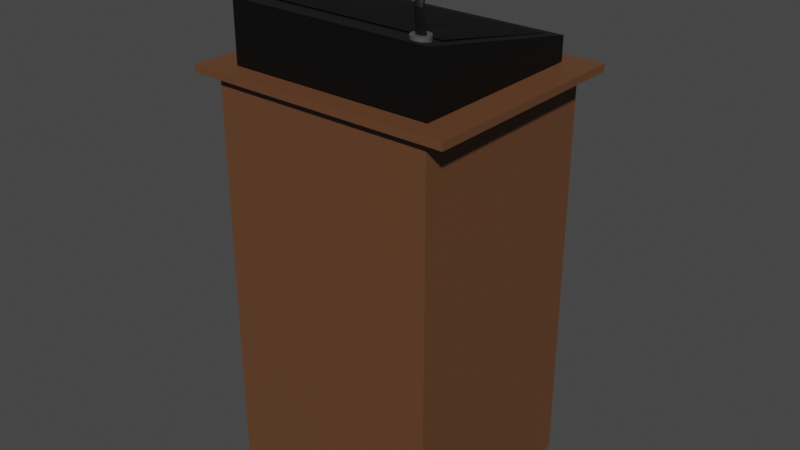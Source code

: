 # Source: pult.blend  (saved by Blender 2.93.20; exported with 4.5.12 LTS)
import bpy
from mathutils import Matrix  # noqa: F401  (used for matrix-valued properties, if any)

bpy.ops.wm.read_factory_settings(use_empty=True)
scene = bpy.context.scene
scene.name = 'Scene'

# ---- collections
col_collection = bpy.data.collections.new('Collection'); scene.collection.children.link(col_collection)

# ---- materials (node trees are filled in below, after node groups)
mat_material_005 = bpy.data.materials.new('Material.005')
mat_material_005.use_transparent_shadow = False
mat_material_003 = bpy.data.materials.new('Material.003')
mat_material_003.use_transparent_shadow = False
mat_material_007 = bpy.data.materials.new('Material.007')
mat_material_007.use_transparent_shadow = False
mat_material_004 = bpy.data.materials.new('Material.004')
mat_material_004.use_transparent_shadow = False
mat_material_001 = bpy.data.materials.new('Material.001')
mat_material_001.use_transparent_shadow = False
mat_material_006 = bpy.data.materials.new('Material.006')
mat_material_006.use_transparent_shadow = False

# ---- material node trees
mat_material_005.use_nodes = True; mat_material_005.node_tree.nodes.clear()
_N = mat_material_005.node_tree.nodes; _L = mat_material_005.node_tree.links
n0 = _N.new('ShaderNodeBsdfPrincipled'); n0.name = 'Principled BSDF'; n0.location = (10, 300)
n0.distribution = 'GGX'
n0.subsurface_method = 'BURLEY'
n0.inputs[0].default_value = (0.0, 0.0, 0.0, 1.0)
n0.inputs[1].default_value = 0.6346
n0.inputs[3].default_value = 1.45
n0.inputs[27].default_value = (0.0, 0.0, 0.0, 1.0)
n0.inputs[28].default_value = 1.0
n1 = _N.new('ShaderNodeOutputMaterial'); n1.name = 'Material Output'; n1.location = (300, 300)
_L.new(n0.outputs[0], n1.inputs[0])
n1.is_active_output = True
mat_material_003.use_nodes = True; mat_material_003.node_tree.nodes.clear()
_N = mat_material_003.node_tree.nodes; _L = mat_material_003.node_tree.links
n0 = _N.new('ShaderNodeBsdfPrincipled'); n0.name = 'Principled BSDF'; n0.location = (10, 300)
n0.distribution = 'GGX'
n0.subsurface_method = 'BURLEY'
n0.inputs[0].default_value = (0.07884, 0.07168, 0.0751, 1.0)
n0.inputs[3].default_value = 1.45
n0.inputs[27].default_value = (0.0, 0.0, 0.0, 1.0)
n0.inputs[28].default_value = 1.0
n1 = _N.new('ShaderNodeOutputMaterial'); n1.name = 'Material Output'; n1.location = (300, 300)
_L.new(n0.outputs[0], n1.inputs[0])
n1.is_active_output = True
mat_material_007.use_nodes = True; mat_material_007.node_tree.nodes.clear()
_N = mat_material_007.node_tree.nodes; _L = mat_material_007.node_tree.links
n0 = _N.new('ShaderNodeBsdfPrincipled'); n0.name = 'Principled BSDF'; n0.location = (10, 300)
n0.distribution = 'GGX'
n0.subsurface_method = 'BURLEY'
n0.inputs[0].default_value = (0.02091, 0.02091, 0.02091, 1.0)
n0.inputs[1].default_value = 0.5865
n0.inputs[3].default_value = 1.45
n0.inputs[27].default_value = (0.0, 0.0, 0.0, 1.0)
n0.inputs[28].default_value = 1.0
n1 = _N.new('ShaderNodeOutputMaterial'); n1.name = 'Material Output'; n1.location = (300, 300)
_L.new(n0.outputs[0], n1.inputs[0])
n1.is_active_output = True
mat_material_004.use_nodes = True; mat_material_004.node_tree.nodes.clear()
_N = mat_material_004.node_tree.nodes; _L = mat_material_004.node_tree.links
n0 = _N.new('ShaderNodeBsdfPrincipled'); n0.name = 'Principled BSDF'; n0.location = (10, 300)
n0.distribution = 'GGX'
n0.subsurface_method = 'BURLEY'
n0.inputs[0].default_value = (0.1207, 0.1207, 0.1207, 1.0)
n0.inputs[3].default_value = 1.45
n0.inputs[27].default_value = (0.0, 0.0, 0.0, 1.0)
n0.inputs[28].default_value = 1.0
n1 = _N.new('ShaderNodeOutputMaterial'); n1.name = 'Material Output'; n1.location = (300, 300)
_L.new(n0.outputs[0], n1.inputs[0])
n1.is_active_output = True
mat_material_001.use_nodes = True; mat_material_001.node_tree.nodes.clear()
_N = mat_material_001.node_tree.nodes; _L = mat_material_001.node_tree.links
n0 = _N.new('ShaderNodeBsdfPrincipled'); n0.name = 'Principled BSDF'; n0.location = (10, 300)
n0.distribution = 'GGX'
n0.subsurface_method = 'BURLEY'
n0.inputs[3].default_value = 1.45
n0.inputs[27].default_value = (0.0, 0.0, 0.0, 1.0)
n0.inputs[28].default_value = 1.0
n1 = _N.new('ShaderNodeOutputMaterial'); n1.name = 'Material Output'; n1.location = (300, 300)
n2 = _N.new('ShaderNodeRGB'); n2.name = 'RGB'; n2.location = (-280, 270)
n2.outputs[0].default_value = (0.1282, 0.05339, 0.02279, 1.0)
_L.new(n0.outputs[0], n1.inputs[0])
_L.new(n2.outputs[0], n0.inputs[0])
n1.is_active_output = True
mat_material_006.use_nodes = True; mat_material_006.node_tree.nodes.clear()
_N = mat_material_006.node_tree.nodes; _L = mat_material_006.node_tree.links
n0 = _N.new('ShaderNodeBsdfPrincipled'); n0.name = 'Principled BSDF'; n0.location = (10, 300)
n0.distribution = 'GGX'
n0.subsurface_method = 'BURLEY'
n0.inputs[0].default_value = (0.0, 0.0, 0.0, 1.0)
n0.inputs[3].default_value = 1.45
n0.inputs[27].default_value = (0.0, 0.0, 0.0, 1.0)
n0.inputs[28].default_value = 1.0
n1 = _N.new('ShaderNodeOutputMaterial'); n1.name = 'Material Output'; n1.location = (300, 300)
_L.new(n0.outputs[0], n1.inputs[0])
n1.is_active_output = True

# ---- world
world_world = bpy.data.worlds.new('World'); scene.world = world_world
world_world.use_nodes = True; world_world.node_tree.nodes.clear()
_N = world_world.node_tree.nodes; _L = world_world.node_tree.links
n0 = _N.new('ShaderNodeOutputWorld'); n0.name = 'World Output'; n0.location = (300, 300)
n1 = _N.new('ShaderNodeBackground'); n1.name = 'Background'; n1.location = (10, 300)
n1.inputs[0].default_value = (0.05088, 0.05088, 0.05088, 1.0)
_L.new(n1.outputs[0], n0.inputs[0])
n0.is_active_output = True
world_world.color = (0.05088, 0.05088, 0.05088)
world_world.use_sun_shadow = False
world_world.sun_shadow_jitter_overblur = 0.0

# ---- meshes
me_cube_004 = bpy.data.meshes.new('Cube.004')
me_cube_004.from_pydata([], [], [])
_uv = me_cube_004.uv_layers.new(name='UVMap')
_uv.uv.foreach_set('vector', [])
me_cube_004.use_remesh_fix_poles = True
me_cube_004.use_remesh_preserve_attributes = False
me_cube_004.use_mirror_vertex_groups = False
me_cube_004.update()
me_plane = bpy.data.meshes.new('Plane')
me_plane.from_pydata([(-1.0, -1.0, 0.0), (1.0, -1.0, 0.0), (-1.0, 1.0, 0.0), (1.0, 1.0, 0.0), (-1.0, -1.0, 0.0), (1.0, -1.0, 0.0)], [], [(0, 1, 3, 2), (1, 0, 4, 5)])
_uv = me_plane.uv_layers.new(name='UVMap')
_uv.uv.foreach_set('vector', [0.0, 0.0, 1.0, 0.0, 1.0, 1.0, 0.0, 1.0, 1.0, 0.0, 0.0, 0.0, 0.0, 0.0, 1.0, 0.0])
me_plane.materials.append(mat_material_005)
me_plane.use_remesh_fix_poles = True
me_plane.use_remesh_preserve_attributes = False
me_plane.use_mirror_vertex_groups = False
me_plane.update()
me_cylinder = bpy.data.meshes.new('Cylinder')
me_cylinder.from_pydata([(0.0, 1.0, -1.0), (0.0, 1.0, 1.0), (0.1951, 0.9808, -1.0), (0.1951, 0.9808, 1.0), (0.3827, 0.9239, -1.0), (0.3827, 0.9239, 1.0), (0.5556, 0.8315, -1.0), (0.5556, 0.8315, 1.0), (0.7071, 0.7071, -1.0), (0.7071, 0.7071, 1.0), (0.8315, 0.5556, -1.0), (0.8315, 0.5556, 1.0), (0.9239, 0.3827, -1.0), (0.9239, 0.3827, 1.0), (0.9808, 0.1951, -1.0), (0.9808, 0.1951, 1.0), (1.0, 7.55e-08, -1.0), (1.0, 7.55e-08, 1.0), (0.9808, -0.1951, -1.0), (0.9808, -0.1951, 1.0), (0.9239, -0.3827, -1.0), (0.9239, -0.3827, 1.0), (0.8315, -0.5556, -1.0), (0.8315, -0.5556, 1.0), (0.7071, -0.7071, -1.0), (0.7071, -0.7071, 1.0), (0.5556, -0.8315, -1.0), (0.5556, -0.8315, 1.0), (0.3827, -0.9239, -1.0), (0.3827, -0.9239, 1.0), (0.1951, -0.9808, -1.0), (0.1951, -0.9808, 1.0), (-3.258e-07, -1.0, -1.0), (-3.258e-07, -1.0, 1.0), (-0.1951, -0.9808, -1.0), (-0.1951, -0.9808, 1.0), (-0.3827, -0.9239, -1.0), (-0.3827, -0.9239, 1.0), (-0.5556, -0.8315, -1.0), (-0.5556, -0.8315, 1.0), (-0.7071, -0.7071, -1.0), (-0.7071, -0.7071, 1.0), (-0.8315, -0.5556, -1.0), (-0.8315, -0.5556, 1.0), (-0.9239, -0.3827, -1.0), (-0.9239, -0.3827, 1.0), (-0.9808, -0.1951, -1.0), (-0.9808, -0.1951, 1.0), (-1.0, 9.656e-07, -1.0), (-1.0, 9.656e-07, 1.0), (-0.9808, 0.1951, -1.0), (-0.9808, 0.1951, 1.0), (-0.9239, 0.3827, -1.0), (-0.9239, 0.3827, 1.0), (-0.8315, 0.5556, -1.0), (-0.8315, 0.5556, 1.0), (-0.7071, 0.7071, -1.0), (-0.7071, 0.7071, 1.0), (-0.5556, 0.8315, -1.0), (-0.5556, 0.8315, 1.0), (-0.3827, 0.9239, -1.0), (-0.3827, 0.9239, 1.0), (-0.1951, 0.9808, -1.0), (-0.1951, 0.9808, 1.0)], [], [(0, 1, 3, 2), (2, 3, 5, 4), (4, 5, 7, 6), (6, 7, 9, 8), (8, 9, 11, 10), (10, 11, 13, 12), (12, 13, 15, 14), (14, 15, 17, 16), (16, 17, 19, 18), (18, 19, 21, 20), (20, 21, 23, 22), (22, 23, 25, 24), (24, 25, 27, 26), (26, 27, 29, 28), (28, 29, 31, 30), (30, 31, 33, 32), (32, 33, 35, 34), (34, 35, 37, 36), (36, 37, 39, 38), (38, 39, 41, 40), (40, 41, 43, 42), (42, 43, 45, 44), (44, 45, 47, 46), (46, 47, 49, 48), (48, 49, 51, 50), (50, 51, 53, 52), (52, 53, 55, 54), (54, 55, 57, 56), (56, 57, 59, 58), (58, 59, 61, 60), (3, 1, 63, 61, 59, 57, 55, 53, 51, 49, 47, 45, 43, 41, 39, 37, 35, 33, 31, 29, 27, 25, 23, 21, 19, 17, 15, 13, 11, 9, 7, 5), (60, 61, 63, 62), (62, 63, 1, 0), (0, 2, 4, 6, 8, 10, 12, 14, 16, 18, 20, 22, 24, 26, 28, 30, 32, 34, 36, 38, 40, 42, 44, 46, 48, 50, 52, 54, 56, 58, 60, 62)])
_uv = me_cylinder.uv_layers.new(name='UVMap')
_uv.uv.foreach_set('vector', [1.0, 0.5, 1.0, 1.0, 0.9688, 1.0, 0.9688, 0.5, 0.9688, 0.5, 0.9688, 1.0, 0.9375, 1.0, 0.9375, 0.5, 0.9375, 0.5, 0.9375, 1.0, 0.9062, 1.0, 0.9062, 0.5, 0.9062, 0.5, 0.9062, 1.0, 0.875, 1.0, 0.875, 0.5, 0.875, 0.5, 0.875, 1.0, 0.8438, 1.0, 0.8438, 0.5, 0.8438, 0.5, 0.8438, 1.0, 0.8125, 1.0, 0.8125, 0.5, 0.8125, 0.5, 0.8125, 1.0, 0.7812, 1.0, 0.7812, 0.5, 0.7812, 0.5, 0.7812, 1.0, 0.75, 1.0, 0.75, 0.5, 0.75, 0.5, 0.75, 1.0, 0.7188, 1.0, 0.7188, 0.5, 0.7188, 0.5, 0.7188, 1.0, 0.6875, 1.0, 0.6875, 0.5, 0.6875, 0.5, 0.6875, 1.0, 0.6562, 1.0, 0.6562, 0.5, 0.6562, 0.5, 0.6562, 1.0, 0.625, 1.0, 0.625, 0.5, 0.625, 0.5, 0.625, 1.0, 0.5938, 1.0, 0.5938, 0.5, 0.5938, 0.5, 0.5938, 1.0, 0.5625, 1.0, 0.5625, 0.5, 0.5625, 0.5, 0.5625, 1.0, 0.5312, 1.0, 0.5312, 0.5, 0.5312, 0.5, 0.5312, 1.0, 0.5, 1.0, 0.5, 0.5, 0.5, 0.5, 0.5, 1.0, 0.4688, 1.0, 0.4688, 0.5, 0.4688, 0.5, 0.4688, 1.0, 0.4375, 1.0, 0.4375, 0.5, 0.4375, 0.5, 0.4375, 1.0, 0.4062, 1.0, 0.4062, 0.5, 0.4062, 0.5, 0.4062, 1.0, 0.375, 1.0, 0.375, 0.5, 0.375, 0.5, 0.375, 1.0, 0.3438, 1.0, 0.3438, 0.5, 0.3438, 0.5, 0.3438, 1.0, 0.3125, 1.0, 0.3125, 0.5, 0.3125, 0.5, 0.3125, 1.0, 0.2812, 1.0, 0.2812, 0.5, 0.2812, 0.5, 0.2812, 1.0, 0.25, 1.0, 0.25, 0.5, 0.25, 0.5, 0.25, 1.0, 0.2188, 1.0, 0.2188, 0.5, 0.2188, 0.5, 0.2188, 1.0, 0.1875, 1.0, 0.1875, 0.5, 0.1875, 0.5, 0.1875, 1.0, 0.1562, 1.0, 0.1562, 0.5, 0.1562, 0.5, 0.1562, 1.0, 0.125, 1.0, 0.125, 0.5, 0.125, 0.5, 0.125, 1.0, 0.09375, 1.0, 0.09375, 0.5, 0.09375, 0.5, 0.09375, 1.0, 0.0625, 1.0, 0.0625, 0.5, 0.2968, 0.4854, 0.25, 0.49, 0.2032, 0.4854, 0.1582, 0.4717, 0.1167, 0.4496, 0.08029, 0.4197, 0.05045, 0.3833, 0.02827, 0.3418, 0.01461, 0.2968, 0.01, 0.25, 0.01461, 0.2032, 0.02827, 0.1582, 0.05045, 0.1167, 0.08029, 0.08029, 0.1167, 0.05045, 0.1582, 0.02827, 0.2032, 0.01461, 0.25, 0.01, 0.2968, 0.01461, 0.3418, 0.02827, 0.3833, 0.05045, 0.4197, 0.08029, 0.4496, 0.1167, 0.4717, 0.1582, 0.4854, 0.2032, 0.49, 0.25, 0.4854, 0.2968, 0.4717, 0.3418, 0.4496, 0.3833, 0.4197, 0.4197, 0.3833, 0.4496, 0.3418, 0.4717, 0.0625, 0.5, 0.0625, 1.0, 0.03125, 1.0, 0.03125, 0.5, 0.03125, 0.5, 0.03125, 1.0, 0.0, 1.0, 0.0, 0.5, 0.75, 0.49, 0.7968, 0.4854, 0.8418, 0.4717, 0.8833, 0.4496, 0.9197, 0.4197, 0.9496, 0.3833, 0.9717, 0.3418, 0.9854, 0.2968, 0.99, 0.25, 0.9854, 0.2032, 0.9717, 0.1582, 0.9496, 0.1167, 0.9197, 0.08029, 0.8833, 0.05045, 0.8418, 0.02827, 0.7968, 0.01461, 0.75, 0.01, 0.7032, 0.01461, 0.6582, 0.02827, 0.6167, 0.05045, 0.5803, 0.08029, 0.5504, 0.1167, 0.5283, 0.1582, 0.5146, 0.2032, 0.51, 0.25, 0.5146, 0.2968, 0.5283, 0.3418, 0.5504, 0.3833, 0.5803, 0.4197, 0.6167, 0.4496, 0.6582, 0.4717, 0.7032, 0.4854])
me_cylinder.materials.append(mat_material_003)
me_cylinder.use_remesh_fix_poles = True
me_cylinder.use_remesh_preserve_attributes = False
me_cylinder.use_mirror_vertex_groups = False
me_cylinder.update()
me_cylinder_002 = bpy.data.meshes.new('Cylinder.002')
me_cylinder_002.from_pydata([(0.0, -0.4388, -4.043), (1.079, -3.759, 0.4697), (0.1951, -0.458, -4.043), (1.236, -3.774, 0.4735), (0.3827, -0.5149, -4.043), (1.388, -3.819, 0.4847), (0.5556, -0.6073, -4.043), (1.528, -3.892, 0.5028), (0.7071, -0.7316, -4.043), (1.65, -3.989, 0.5273), (0.8315, -0.8832, -4.043), (1.751, -4.108, 0.5571), (0.9239, -1.056, -4.043), (1.826, -4.244, 0.5911), (0.9808, -1.244, -4.043), (1.872, -4.391, 0.6279), (1.0, -1.439, -4.043), (1.887, -4.544, 0.6663), (0.9808, -1.634, -4.043), (1.872, -4.697, 0.7046), (0.9239, -1.821, -4.043), (1.826, -4.844, 0.7415), (0.8315, -1.994, -4.043), (1.751, -4.979, 0.7755), (0.7071, -2.146, -4.043), (1.65, -5.098, 0.8053), (0.5556, -2.27, -4.043), (1.528, -5.196, 0.8298), (0.3827, -2.363, -4.043), (1.388, -5.268, 0.8479), (0.1951, -2.42, -4.043), (1.236, -5.313, 0.8591), (-3.258e-07, -2.439, -4.043), (1.079, -5.328, 0.8629), (-0.1951, -2.42, -4.043), (0.9209, -5.313, 0.8591), (-0.3827, -2.363, -4.043), (0.7692, -5.268, 0.8479), (-0.5556, -2.27, -4.043), (0.6294, -5.196, 0.8298), (-0.7071, -2.146, -4.043), (0.5069, -5.098, 0.8053), (-0.8315, -1.994, -4.043), (0.4064, -4.979, 0.7755), (-0.9239, -1.821, -4.043), (0.3317, -4.844, 0.7415), (-0.9808, -1.634, -4.043), (0.2857, -4.697, 0.7046), (-1.0, -1.439, -4.043), (0.2701, -4.544, 0.6663), (-0.9808, -1.244, -4.043), (0.2857, -4.391, 0.6279), (-0.9239, -1.056, -4.043), (0.3317, -4.244, 0.5911), (-0.8315, -0.8832, -4.043), (0.4064, -4.108, 0.5571), (-0.7071, -0.7316, -4.043), (0.5069, -3.989, 0.5273), (-0.5556, -0.6073, -4.043), (0.6294, -3.892, 0.5028), (-0.3827, -0.5149, -4.043), (0.7692, -3.819, 0.4847), (-0.1951, -0.458, -4.043), (0.9209, -3.774, 0.4735), (0.9209, -3.696, 0.8364), (0.7692, -3.738, 0.8553), (0.6294, -3.806, 0.8861), (0.5069, -3.898, 0.9274), (0.4064, -4.01, 0.9778), (0.3317, -4.137, 1.035), (0.2857, -4.275, 1.098), (0.2701, -4.419, 1.163), (0.2857, -4.563, 1.227), (0.3317, -4.701, 1.29), (0.4064, -4.829, 1.347), (0.5069, -4.94, 1.398), (0.6294, -5.032, 1.439), (0.7692, -5.1, 1.47), (0.9209, -5.142, 1.489), (1.079, -5.156, 1.495), (1.236, -5.142, 1.489), (1.388, -5.1, 1.47), (1.528, -5.032, 1.439), (1.65, -4.94, 1.398), (1.751, -4.829, 1.347), (1.826, -4.701, 1.29), (1.872, -4.563, 1.227), (1.887, -4.419, 1.163), (1.872, -4.275, 1.098), (1.826, -4.137, 1.035), (1.751, -4.01, 0.9778), (1.65, -3.898, 0.9274), (1.528, -3.806, 0.8861), (1.388, -3.738, 0.8553), (1.236, -3.696, 0.8364), (1.079, -3.682, 0.83), (1.079, -3.759, 0.4697), (1.236, -3.774, 0.4735), (1.388, -3.819, 0.4847), (1.528, -3.892, 0.5028), (1.65, -3.989, 0.5273), (1.751, -4.108, 0.5571), (1.826, -4.244, 0.5911), (1.872, -4.391, 0.6279), (1.887, -4.544, 0.6663), (1.872, -4.697, 0.7046), (1.826, -4.844, 0.7415), (1.751, -4.979, 0.7755), (1.65, -5.098, 0.8053), (1.528, -5.196, 0.8298), (1.388, -5.268, 0.8479), (1.236, -5.313, 0.8591), (1.079, -5.328, 0.8629), (0.9209, -5.313, 0.8591), (0.7692, -5.268, 0.8479), (0.6294, -5.196, 0.8298), (0.5069, -5.098, 0.8053), (0.4064, -4.979, 0.7755), (0.3317, -4.844, 0.7415), (0.2857, -4.697, 0.7046), (0.2701, -4.544, 0.6663), (0.2857, -4.391, 0.6279), (0.3317, -4.244, 0.5911), (0.4064, -4.108, 0.5571), (0.5069, -3.989, 0.5273), (0.6294, -3.892, 0.5028), (0.7692, -3.819, 0.4847), (0.9209, -3.774, 0.4735), (1.079, -3.285, 1.661), (1.236, -3.297, 1.671), (1.388, -3.33, 1.702), (1.528, -3.385, 1.753), (1.65, -3.459, 1.821), (1.751, -3.549, 1.905), (1.826, -3.652, 1.999), (1.872, -3.763, 2.102), (1.887, -3.879, 2.209), (1.872, -3.995, 2.316), (1.826, -4.106, 2.419), (1.751, -4.209, 2.514), (1.65, -4.299, 2.597), (1.528, -4.372, 2.666), (1.388, -4.427, 2.716), (1.236, -4.461, 2.748), (1.079, -4.472, 2.758), (0.9209, -4.461, 2.748), (0.7692, -4.427, 2.716), (0.6294, -4.372, 2.666), (0.5069, -4.299, 2.597), (0.4064, -4.209, 2.514), (0.3317, -4.106, 2.419), (0.2857, -3.995, 2.316), (0.2701, -3.879, 2.209), (0.2857, -3.763, 2.102), (0.3317, -3.652, 1.999), (0.4064, -3.549, 1.905), (0.5069, -3.459, 1.821), (0.6294, -3.385, 1.753), (0.7692, -3.33, 1.702), (0.9209, -3.297, 1.671), (0.9209, -3.463, 1.368), (0.7692, -3.503, 1.392), (0.6294, -3.566, 1.431), (0.5069, -3.652, 1.483), (0.4064, -3.757, 1.547), (0.3317, -3.876, 1.619), (0.2857, -4.006, 1.698), (0.2701, -4.14, 1.78), (0.2857, -4.275, 1.863), (0.3317, -4.405, 1.942), (0.4064, -4.524, 2.014), (0.5069, -4.628, 2.078), (0.6294, -4.714, 2.13), (0.7692, -4.778, 2.169), (0.9209, -4.817, 2.193), (1.079, -4.831, 2.201), (1.236, -4.817, 2.193), (1.388, -4.778, 2.169), (1.528, -4.714, 2.13), (1.65, -4.628, 2.078), (1.751, -4.524, 2.014), (1.826, -4.405, 1.942), (1.872, -4.275, 1.863), (1.887, -4.14, 1.78), (1.872, -4.006, 1.698), (1.826, -3.876, 1.619), (1.751, -3.757, 1.547), (1.65, -3.652, 1.483), (1.528, -3.566, 1.431), (1.388, -3.503, 1.392), (1.236, -3.463, 1.368), (1.079, -3.45, 1.36), (0.9209, -2.464, 2.42), (0.7692, -2.485, 2.46), (0.6294, -2.52, 2.527), (0.5069, -2.566, 2.616), (0.4064, -2.622, 2.725), (0.3317, -2.686, 2.849), (0.2857, -2.756, 2.984), (0.2701, -2.828, 3.124), (0.2857, -2.901, 3.264), (0.3317, -2.971, 3.399), (0.4064, -3.035, 3.523), (0.5069, -3.091, 3.632), (0.6294, -3.137, 3.721), (0.7692, -3.172, 3.787), (0.9209, -3.193, 3.828), (1.079, -3.2, 3.842), (1.236, -3.193, 3.828), (1.388, -3.172, 3.787), (1.528, -3.137, 3.721), (1.65, -3.091, 3.632), (1.751, -3.035, 3.523), (1.826, -2.971, 3.399), (1.872, -2.901, 3.264), (1.887, -2.828, 3.124), (1.872, -2.756, 2.984), (1.826, -2.686, 2.849), (1.751, -2.622, 2.725), (1.65, -2.566, 2.616), (1.528, -2.52, 2.527), (1.388, -2.485, 2.46), (1.236, -2.464, 2.42), (1.079, -2.457, 2.406), (1.079, -3.147, 1.822), (1.236, -3.157, 1.834), (1.388, -3.186, 1.87), (1.528, -3.233, 1.927), (1.65, -3.297, 2.005), (1.751, -3.374, 2.1), (1.826, -3.462, 2.209), (1.872, -3.558, 2.326), (1.887, -3.658, 2.449), (1.872, -3.757, 2.571), (1.826, -3.853, 2.689), (1.751, -3.941, 2.797), (1.65, -4.019, 2.892), (1.528, -4.082, 2.97), (1.388, -4.129, 3.028), (1.236, -4.158, 3.064), (1.079, -4.168, 3.076), (0.9209, -4.158, 3.064), (0.7692, -4.129, 3.028), (0.6294, -4.082, 2.97), (0.5069, -4.019, 2.892), (0.4064, -3.941, 2.797), (0.3317, -3.853, 2.689), (0.2857, -3.757, 2.571), (0.2701, -3.658, 2.449), (0.2857, -3.558, 2.326), (0.3317, -3.462, 2.209), (0.4064, -3.374, 2.1), (0.5069, -3.297, 2.005), (0.6294, -3.233, 1.927), (0.7692, -3.186, 1.87), (0.9209, -3.157, 1.834), (1.034, -0.8551, 3.061), (1.158, -0.8427, 3.07), (1.277, -0.8395, 3.102), (1.389, -0.8455, 3.156), (1.488, -0.8606, 3.231), (1.57, -0.8842, 3.322), (1.633, -0.9153, 3.428), (1.674, -0.9527, 3.542), (1.691, -0.9951, 3.663), (1.684, -1.041, 3.783), (1.653, -1.088, 3.9), (1.599, -1.135, 4.008), (1.525, -1.18, 4.104), (1.432, -1.221, 4.183), (1.326, -1.256, 4.243), (1.209, -1.285, 4.281), (1.087, -1.306, 4.295), (0.9632, -1.319, 4.287), (0.8434, -1.322, 4.254), (0.732, -1.316, 4.2), (0.6332, -1.301, 4.126), (0.5508, -1.277, 4.034), (0.488, -1.246, 3.929), (0.4472, -1.209, 3.814), (0.43, -1.166, 3.694), (0.4369, -1.121, 3.573), (0.4679, -1.073, 3.456), (0.5216, -1.027, 3.348), (0.596, -0.9817, 3.253), (0.6883, -0.9406, 3.174), (0.7949, -0.905, 3.114), (0.9116, -0.8761, 3.076), (0.826, 1.001, 3.326), (0.7093, 0.9722, 3.364), (0.6027, 0.9366, 3.424), (0.5104, 0.8955, 3.503), (0.436, 0.8507, 3.599), (0.3823, 0.8038, 3.707), (0.3514, 0.7566, 3.824), (0.3444, 0.7109, 3.944), (0.3616, 0.6685, 4.065), (0.4024, 0.6311, 4.179), (0.4652, 0.6, 4.285), (0.5476, 0.5764, 4.376), (0.6464, 0.5613, 4.451), (0.7578, 0.5553, 4.505), (0.8776, 0.5585, 4.537), (1.001, 0.5709, 4.546), (1.124, 0.5919, 4.531), (1.24, 0.6208, 4.493), (1.347, 0.6565, 4.433), (1.439, 0.6975, 4.354), (1.514, 0.7423, 4.259), (1.567, 0.7893, 4.151), (1.598, 0.8365, 4.034), (1.605, 0.8821, 3.913), (1.588, 0.9245, 3.793), (1.547, 0.9619, 3.678), (1.484, 0.993, 3.573), (1.402, 1.017, 3.481), (1.303, 1.032, 3.407), (1.192, 1.038, 3.353), (1.072, 1.035, 3.32), (0.9485, 1.022, 3.312), (0.9485, 1.022, 3.312), (1.072, 1.035, 3.32), (1.192, 1.038, 3.353), (1.303, 1.032, 3.407), (1.402, 1.017, 3.481), (1.484, 0.993, 3.573), (1.547, 0.9619, 3.678), (1.588, 0.9245, 3.793), (1.605, 0.8821, 3.913), (1.598, 0.8365, 4.034), (1.567, 0.7893, 4.151), (1.514, 0.7423, 4.259), (1.439, 0.6975, 4.354), (1.347, 0.6565, 4.433), (1.24, 0.6208, 4.493), (1.124, 0.5919, 4.531), (1.001, 0.5709, 4.546), (0.8776, 0.5585, 4.537), (0.7578, 0.5553, 4.505), (0.6464, 0.5613, 4.451), (0.5476, 0.5764, 4.376), (0.4652, 0.6, 4.285), (0.4024, 0.6311, 4.179), (0.3616, 0.6685, 4.065), (0.3444, 0.7109, 3.944), (0.3514, 0.7566, 3.824), (0.3823, 0.8038, 3.707), (0.436, 0.8507, 3.599), (0.5104, 0.8955, 3.503), (0.6027, 0.9366, 3.424), (0.7093, 0.9722, 3.364), (0.826, 1.001, 3.326), (0.3969, 2.818, 4.07), (1.061, 3.16, 3.374), (1.061, 3.16, 3.374), (0.9454, 3.149, 3.366), (0.9454, 3.149, 3.366), (1.173, 3.163, 3.404), (1.173, 3.163, 3.404), (1.277, 3.158, 3.455), (1.277, 3.158, 3.455), (1.369, 3.144, 3.525), (1.369, 3.144, 3.525), (1.446, 3.122, 3.61), (1.446, 3.122, 3.61), (1.505, 3.093, 3.709), (1.505, 3.093, 3.709), (1.543, 3.058, 3.816), (1.543, 3.058, 3.816), (1.559, 3.018, 3.928), (1.559, 3.018, 3.928), (1.553, 2.975, 4.041), (1.553, 2.975, 4.041), (1.524, 2.931, 4.15), (1.524, 2.931, 4.15), (1.474, 2.887, 4.251), (1.474, 2.887, 4.251), (1.404, 2.845, 4.341), (1.404, 2.845, 4.341), (1.318, 2.807, 4.415), (1.318, 2.807, 4.415), (1.218, 2.774, 4.47), (1.218, 2.774, 4.47), (1.109, 2.747, 4.506), (1.109, 2.747, 4.506), (0.9946, 2.727, 4.52), (0.9946, 2.727, 4.52), (0.8791, 2.715, 4.512), (0.8791, 2.715, 4.512), (0.7672, 2.712, 4.482), (0.7672, 2.712, 4.482), (0.6631, 2.718, 4.431), (0.6631, 2.718, 4.431), (0.5707, 2.732, 4.361), (0.5707, 2.732, 4.361), (0.4937, 2.754, 4.276), (0.4937, 2.754, 4.276), (0.435, 2.783, 4.177), (0.435, 2.783, 4.177), (0.3969, 2.818, 4.07), (0.3808, 2.858, 3.957), (0.3808, 2.858, 3.957), (0.3873, 2.901, 3.845), (0.3873, 2.901, 3.845), (0.4162, 2.945, 3.736), (0.4162, 2.945, 3.736), (0.4664, 2.989, 3.634), (0.4664, 2.989, 3.634), (0.536, 3.03, 3.545), (0.536, 3.03, 3.545), (0.6222, 3.069, 3.471), (0.6222, 3.069, 3.471), (0.7218, 3.102, 3.415), (0.7218, 3.102, 3.415), (0.831, 3.129, 3.38), (0.831, 3.129, 3.38)], [], [(0, 1, 3, 2), (2, 3, 5, 4), (4, 5, 7, 6), (6, 7, 9, 8), (8, 9, 11, 10), (10, 11, 13, 12), (12, 13, 15, 14), (14, 15, 17, 16), (16, 17, 19, 18), (18, 19, 21, 20), (20, 21, 23, 22), (22, 23, 25, 24), (24, 25, 27, 26), (26, 27, 29, 28), (28, 29, 31, 30), (30, 31, 33, 32), (32, 33, 35, 34), (34, 35, 37, 36), (36, 37, 39, 38), (38, 39, 41, 40), (40, 41, 43, 42), (42, 43, 45, 44), (44, 45, 47, 46), (46, 47, 49, 48), (48, 49, 51, 50), (50, 51, 53, 52), (52, 53, 55, 54), (54, 55, 57, 56), (56, 57, 59, 58), (58, 59, 61, 60), (60, 61, 63, 62), (62, 63, 1, 0), (9, 7, 99, 100), (53, 51, 121, 122), (35, 33, 112, 113), (17, 15, 103, 104), (61, 59, 125, 126), (43, 41, 116, 117), (25, 23, 107, 108), (7, 5, 98, 99), (51, 49, 120, 121), (33, 31, 111, 112), (15, 13, 102, 103), (59, 57, 124, 125), (41, 39, 115, 116), (23, 21, 106, 107), (5, 3, 97, 98), (49, 47, 119, 120), (31, 29, 110, 111), (13, 11, 101, 102), (57, 55, 123, 124), (39, 37, 114, 115), (21, 19, 105, 106), (1, 63, 127, 96), (3, 1, 96, 97), (47, 45, 118, 119), (29, 27, 109, 110), (11, 9, 100, 101), (55, 53, 122, 123), (37, 35, 113, 114), (19, 17, 104, 105), (63, 61, 126, 127), (45, 43, 117, 118), (27, 25, 108, 109), (122, 121, 70, 69), (108, 107, 84, 83), (121, 120, 71, 70), (107, 106, 85, 84), (120, 119, 72, 71), (106, 105, 86, 85), (119, 118, 73, 72), (105, 104, 87, 86), (118, 117, 74, 73), (104, 103, 88, 87), (117, 116, 75, 74), (103, 102, 89, 88), (116, 115, 76, 75), (102, 101, 90, 89), (115, 114, 77, 76), (96, 127, 64, 95), (101, 100, 91, 90), (114, 113, 78, 77), (127, 126, 65, 64), (100, 99, 92, 91), (113, 112, 79, 78), (126, 125, 66, 65), (99, 98, 93, 92), (112, 111, 80, 79), (125, 124, 67, 66), (98, 97, 94, 93), (111, 110, 81, 80), (124, 123, 68, 67), (97, 96, 95, 94), (110, 109, 82, 81), (123, 122, 69, 68), (109, 108, 83, 82), (85, 86, 182, 181), (71, 72, 168, 167), (84, 85, 181, 180), (70, 71, 167, 166), (83, 84, 180, 179), (69, 70, 166, 165), (82, 83, 179, 178), (68, 69, 165, 164), (81, 82, 178, 177), (94, 95, 191, 190), (67, 68, 164, 163), (80, 81, 177, 176), (93, 94, 190, 189), (66, 67, 163, 162), (79, 80, 176, 175), (92, 93, 189, 188), (65, 66, 162, 161), (78, 79, 175, 174), (91, 92, 188, 187), (64, 65, 161, 160), (77, 78, 174, 173), (90, 91, 187, 186), (95, 64, 160, 191), (76, 77, 173, 172), (89, 90, 186, 185), (75, 76, 172, 171), (88, 89, 185, 184), (74, 75, 171, 170), (87, 88, 184, 183), (73, 74, 170, 169), (86, 87, 183, 182), (72, 73, 169, 168), (190, 191, 128, 129), (163, 164, 155, 156), (176, 177, 142, 143), (189, 190, 129, 130), (162, 163, 156, 157), (175, 176, 143, 144), (188, 189, 130, 131), (161, 162, 157, 158), (174, 175, 144, 145), (187, 188, 131, 132), (160, 161, 158, 159), (173, 174, 145, 146), (186, 187, 132, 133), (191, 160, 159, 128), (172, 173, 146, 147), (185, 186, 133, 134), (171, 172, 147, 148), (184, 185, 134, 135), (170, 171, 148, 149), (183, 184, 135, 136), (169, 170, 149, 150), (182, 183, 136, 137), (168, 169, 150, 151), (181, 182, 137, 138), (167, 168, 151, 152), (180, 181, 138, 139), (166, 167, 152, 153), (179, 180, 139, 140), (165, 166, 153, 154), (178, 179, 140, 141), (164, 165, 154, 155), (177, 178, 141, 142), (62, 0, 2, 4, 6, 8, 10, 12, 14, 16, 18, 20, 22, 24, 26, 28, 30, 32, 34, 36, 38, 40, 42, 44, 46, 48, 50, 52, 54, 56, 58, 60), (157, 156, 252, 253), (130, 129, 225, 226), (143, 142, 238, 239), (156, 155, 251, 252), (129, 128, 224, 225), (142, 141, 237, 238), (155, 154, 250, 251), (141, 140, 236, 237), (154, 153, 249, 250), (140, 139, 235, 236), (153, 152, 248, 249), (139, 138, 234, 235), (152, 151, 247, 248), (138, 137, 233, 234), (151, 150, 246, 247), (137, 136, 232, 233), (150, 149, 245, 246), (136, 135, 231, 232), (149, 148, 244, 245), (135, 134, 230, 231), (148, 147, 243, 244), (134, 133, 229, 230), (147, 146, 242, 243), (128, 159, 255, 224), (133, 132, 228, 229), (146, 145, 241, 242), (159, 158, 254, 255), (132, 131, 227, 228), (145, 144, 240, 241), (158, 157, 253, 254), (131, 130, 226, 227), (144, 143, 239, 240), (225, 224, 223, 222), (238, 237, 210, 209), (251, 250, 197, 196), (237, 236, 211, 210), (250, 249, 198, 197), (236, 235, 212, 211), (249, 248, 199, 198), (235, 234, 213, 212), (248, 247, 200, 199), (234, 233, 214, 213), (247, 246, 201, 200), (233, 232, 215, 214), (246, 245, 202, 201), (232, 231, 216, 215), (245, 244, 203, 202), (231, 230, 217, 216), (244, 243, 204, 203), (230, 229, 218, 217), (243, 242, 205, 204), (224, 255, 192, 223), (229, 228, 219, 218), (242, 241, 206, 205), (255, 254, 193, 192), (228, 227, 220, 219), (241, 240, 207, 206), (254, 253, 194, 193), (227, 226, 221, 220), (240, 239, 208, 207), (253, 252, 195, 194), (226, 225, 222, 221), (239, 238, 209, 208), (252, 251, 196, 195), (201, 202, 277, 278), (214, 215, 264, 265), (200, 201, 278, 279), (213, 214, 265, 266), (199, 200, 279, 280), (212, 213, 266, 267), (198, 199, 280, 281), (211, 212, 267, 268), (197, 198, 281, 282), (210, 211, 268, 269), (196, 197, 282, 283), (209, 210, 269, 270), (222, 223, 256, 257), (195, 196, 283, 284), (208, 209, 270, 271), (221, 222, 257, 258), (194, 195, 284, 285), (207, 208, 271, 272), (220, 221, 258, 259), (193, 194, 285, 286), (206, 207, 272, 273), (219, 220, 259, 260), (192, 193, 286, 287), (205, 206, 273, 274), (218, 219, 260, 261), (223, 192, 287, 256), (204, 205, 274, 275), (217, 218, 261, 262), (203, 204, 275, 276), (216, 217, 262, 263), (202, 203, 276, 277), (215, 216, 263, 264), (260, 259, 323, 324), (273, 272, 336, 337), (286, 285, 349, 350), (259, 258, 322, 323), (272, 271, 335, 336), (285, 284, 348, 349), (258, 257, 321, 322), (271, 270, 334, 335), (284, 283, 347, 348), (257, 256, 320, 321), (270, 269, 333, 334), (283, 282, 346, 347), (269, 268, 332, 333), (282, 281, 345, 346), (268, 267, 331, 332), (281, 280, 344, 345), (267, 266, 330, 331), (280, 279, 343, 344), (266, 265, 329, 330), (279, 278, 342, 343), (265, 264, 328, 329), (278, 277, 341, 342), (264, 263, 327, 328), (277, 276, 340, 341), (263, 262, 326, 327), (276, 275, 339, 340), (262, 261, 325, 326), (275, 274, 338, 339), (256, 287, 351, 320), (261, 260, 324, 325), (274, 273, 337, 338), (287, 286, 350, 351), (329, 328, 311, 310), (342, 341, 298, 297), (328, 327, 312, 311), (341, 340, 299, 298), (327, 326, 313, 312), (340, 339, 300, 299), (326, 325, 314, 313), (339, 338, 301, 300), (320, 351, 288, 319), (325, 324, 315, 314), (338, 337, 302, 301), (351, 350, 289, 288), (324, 323, 316, 315), (337, 336, 303, 302), (350, 349, 290, 289), (323, 322, 317, 316), (336, 335, 304, 303), (349, 348, 291, 290), (322, 321, 318, 317), (335, 334, 305, 304), (348, 347, 292, 291), (321, 320, 319, 318), (334, 333, 306, 305), (347, 346, 293, 292), (333, 332, 307, 306), (346, 345, 294, 293), (332, 331, 308, 307), (345, 344, 295, 294), (331, 330, 309, 308), (344, 343, 296, 295), (330, 329, 310, 309), (343, 342, 297, 296), (298, 299, 394, 395), (311, 312, 368, 369), (297, 298, 396, 397), (310, 311, 370, 371), (296, 297, 398, 399), (309, 310, 372, 373), (295, 296, 352, 401), (308, 309, 374, 375), (294, 295, 400, 402), (307, 308, 376, 377), (293, 294, 403, 404), (306, 307, 378, 379), (292, 293, 405, 406), (305, 306, 380, 381), (318, 319, 355, 353), (291, 292, 407, 408), (304, 305, 382, 383), (317, 318, 354, 357), (290, 291, 409, 410), (303, 304, 384, 385), (316, 317, 358, 359), (289, 290, 411, 412), (302, 303, 386, 387), (315, 316, 360, 361), (288, 289, 413, 414), (301, 302, 388, 389), (314, 315, 362, 363), (319, 288, 415, 356), (300, 301, 390, 391), (313, 314, 364, 365), (299, 300, 392, 393), (312, 313, 366, 367)])
_uv = me_cylinder_002.uv_layers.new(name='UVMap')
_uv.uv.foreach_set('vector', [1.0, 0.5, 1.0, 1.0, 0.9688, 1.0, 0.9688, 0.5, 0.9688, 0.5, 0.9688, 1.0, 0.9375, 1.0, 0.9375, 0.5, 0.9375, 0.5, 0.9375, 1.0, 0.9062, 1.0, 0.9062, 0.5, 0.9062, 0.5, 0.9062, 1.0, 0.875, 1.0, 0.875, 0.5, 0.875, 0.5, 0.875, 1.0, 0.8438, 1.0, 0.8438, 0.5, 0.8438, 0.5, 0.8438, 1.0, 0.8125, 1.0, 0.8125, 0.5, 0.8125, 0.5, 0.8125, 1.0, 0.7812, 1.0, 0.7812, 0.5, 0.7812, 0.5, 0.7812, 1.0, 0.75, 1.0, 0.75, 0.5, 0.75, 0.5, 0.75, 1.0, 0.7188, 1.0, 0.7188, 0.5, 0.7188, 0.5, 0.7188, 1.0, 0.6875, 1.0, 0.6875, 0.5, 0.6875, 0.5, 0.6875, 1.0, 0.6562, 1.0, 0.6562, 0.5, 0.6562, 0.5, 0.6562, 1.0, 0.625, 1.0, 0.625, 0.5, 0.625, 0.5, 0.625, 1.0, 0.5938, 1.0, 0.5938, 0.5, 0.5938, 0.5, 0.5938, 1.0, 0.5625, 1.0, 0.5625, 0.5, 0.5625, 0.5, 0.5625, 1.0, 0.5312, 1.0, 0.5312, 0.5, 0.5312, 0.5, 0.5312, 1.0, 0.5, 1.0, 0.5, 0.5, 0.5, 0.5, 0.5, 1.0, 0.4688, 1.0, 0.4688, 0.5, 0.4688, 0.5, 0.4688, 1.0, 0.4375, 1.0, 0.4375, 0.5, 0.4375, 0.5, 0.4375, 1.0, 0.4062, 1.0, 0.4062, 0.5, 0.4062, 0.5, 0.4062, 1.0, 0.375, 1.0, 0.375, 0.5, 0.375, 0.5, 0.375, 1.0, 0.3438, 1.0, 0.3438, 0.5, 0.3438, 0.5, 0.3438, 1.0, 0.3125, 1.0, 0.3125, 0.5, 0.3125, 0.5, 0.3125, 1.0, 0.2812, 1.0, 0.2812, 0.5, 0.2812, 0.5, 0.2812, 1.0, 0.25, 1.0, 0.25, 0.5, 0.25, 0.5, 0.25, 1.0, 0.2188, 1.0, 0.2188, 0.5, 0.2188, 0.5, 0.2188, 1.0, 0.1875, 1.0, 0.1875, 0.5, 0.1875, 0.5, 0.1875, 1.0, 0.1562, 1.0, 0.1562, 0.5, 0.1562, 0.5, 0.1562, 1.0, 0.125, 1.0, 0.125, 0.5, 0.125, 0.5, 0.125, 1.0, 0.09375, 1.0, 0.09375, 0.5, 0.09375, 0.5, 0.09375, 1.0, 0.0625, 1.0, 0.0625, 0.5, 0.0625, 0.5, 0.0625, 1.0, 0.03125, 1.0, 0.03125, 0.5, 0.03125, 0.5, 0.03125, 1.0, 0.0, 1.0, 0.0, 0.5, 0.875, 1.0, 0.9062, 1.0, 0.9062, 1.0, 0.875, 1.0, 0.1875, 1.0, 0.2188, 1.0, 0.2188, 1.0, 0.1875, 1.0, 0.4688, 1.0, 0.5, 1.0, 0.5, 1.0, 0.4688, 1.0, 0.75, 1.0, 0.7812, 1.0, 0.7812, 1.0, 0.75, 1.0, 0.0625, 1.0, 0.09375, 1.0, 0.09375, 1.0, 0.0625, 1.0, 0.3438, 1.0, 0.375, 1.0, 0.375, 1.0, 0.3438, 1.0, 0.625, 1.0, 0.6562, 1.0, 0.6562, 1.0, 0.625, 1.0, 0.9062, 1.0, 0.9375, 1.0, 0.9375, 1.0, 0.9062, 1.0, 0.2188, 1.0, 0.25, 1.0, 0.25, 1.0, 0.2188, 1.0, 0.5, 1.0, 0.5312, 1.0, 0.5312, 1.0, 0.5, 1.0, 0.7812, 1.0, 0.8125, 1.0, 0.8125, 1.0, 0.7812, 1.0, 0.09375, 1.0, 0.125, 1.0, 0.125, 1.0, 0.09375, 1.0, 0.375, 1.0, 0.4062, 1.0, 0.4062, 1.0, 0.375, 1.0, 0.6562, 1.0, 0.6875, 1.0, 0.6875, 1.0, 0.6562, 1.0, 0.9375, 1.0, 0.9688, 1.0, 0.9688, 1.0, 0.9375, 1.0, 0.25, 1.0, 0.2812, 1.0, 0.2812, 1.0, 0.25, 1.0, 0.5312, 1.0, 0.5625, 1.0, 0.5625, 1.0, 0.5312, 1.0, 0.8125, 1.0, 0.8438, 1.0, 0.8438, 1.0, 0.8125, 1.0, 0.125, 1.0, 0.1562, 1.0, 0.1562, 1.0, 0.125, 1.0, 0.4062, 1.0, 0.4375, 1.0, 0.4375, 1.0, 0.4062, 1.0, 0.6875, 1.0, 0.7188, 1.0, 0.7188, 1.0, 0.6875, 1.0, 0.0, 1.0, 0.03125, 1.0, 0.03125, 1.0, 0.0, 1.0, 0.9688, 1.0, 1.0, 1.0, 1.0, 1.0, 0.9688, 1.0, 0.2812, 1.0, 0.3125, 1.0, 0.3125, 1.0, 0.2812, 1.0, 0.5625, 1.0, 0.5938, 1.0, 0.5938, 1.0, 0.5625, 1.0, 0.8438, 1.0, 0.875, 1.0, 0.875, 1.0, 0.8438, 1.0, 0.1562, 1.0, 0.1875, 1.0, 0.1875, 1.0, 0.1562, 1.0, 0.4375, 1.0, 0.4688, 1.0, 0.4688, 1.0, 0.4375, 1.0, 0.7188, 1.0, 0.75, 1.0, 0.75, 1.0, 0.7188, 1.0, 0.03125, 1.0, 0.0625, 1.0, 0.0625, 1.0, 0.03125, 1.0, 0.3125, 1.0, 0.3438, 1.0, 0.3438, 1.0, 0.3125, 1.0, 0.5938, 1.0, 0.625, 1.0, 0.625, 1.0, 0.5938, 1.0, 0.1875, 1.0, 0.2188, 1.0, 0.2188, 1.0, 0.1875, 1.0, 0.625, 1.0, 0.6562, 1.0, 0.6562, 1.0, 0.625, 1.0, 0.2188, 1.0, 0.25, 1.0, 0.25, 1.0, 0.2188, 1.0, 0.6562, 1.0, 0.6875, 1.0, 0.6875, 1.0, 0.6562, 1.0, 0.25, 1.0, 0.2812, 1.0, 0.2812, 1.0, 0.25, 1.0, 0.6875, 1.0, 0.7188, 1.0, 0.7188, 1.0, 0.6875, 1.0, 0.2812, 1.0, 0.3125, 1.0, 0.3125, 1.0, 0.2812, 1.0, 0.7188, 1.0, 0.75, 1.0, 0.75, 1.0, 0.7188, 1.0, 0.3125, 1.0, 0.3438, 1.0, 0.3438, 1.0, 0.3125, 1.0, 0.75, 1.0, 0.7812, 1.0, 0.7812, 1.0, 0.75, 1.0, 0.3438, 1.0, 0.375, 1.0, 0.375, 1.0, 0.3438, 1.0, 0.7812, 1.0, 0.8125, 1.0, 0.8125, 1.0, 0.7812, 1.0, 0.375, 1.0, 0.4062, 1.0, 0.4062, 1.0, 0.375, 1.0, 0.8125, 1.0, 0.8438, 1.0, 0.8438, 1.0, 0.8125, 1.0, 0.4062, 1.0, 0.4375, 1.0, 0.4375, 1.0, 0.4062, 1.0, 0.0, 1.0, 0.03125, 1.0, 0.03125, 1.0, 0.0, 1.0, 0.8438, 1.0, 0.875, 1.0, 0.875, 1.0, 0.8438, 1.0, 0.4375, 1.0, 0.4688, 1.0, 0.4688, 1.0, 0.4375, 1.0, 0.03125, 1.0, 0.0625, 1.0, 0.0625, 1.0, 0.03125, 1.0, 0.875, 1.0, 0.9062, 1.0, 0.9062, 1.0, 0.875, 1.0, 0.4688, 1.0, 0.5, 1.0, 0.5, 1.0, 0.4688, 1.0, 0.0625, 1.0, 0.09375, 1.0, 0.09375, 1.0, 0.0625, 1.0, 0.9062, 1.0, 0.9375, 1.0, 0.9375, 1.0, 0.9062, 1.0, 0.5, 1.0, 0.5312, 1.0, 0.5312, 1.0, 0.5, 1.0, 0.09375, 1.0, 0.125, 1.0, 0.125, 1.0, 0.09375, 1.0, 0.9375, 1.0, 0.9688, 1.0, 0.9688, 1.0, 0.9375, 1.0, 0.5312, 1.0, 0.5625, 1.0, 0.5625, 1.0, 0.5312, 1.0, 0.125, 1.0, 0.1562, 1.0, 0.1562, 1.0, 0.125, 1.0, 0.9688, 1.0, 1.0, 1.0, 1.0, 1.0, 0.9688, 1.0, 0.5625, 1.0, 0.5938, 1.0, 0.5938, 1.0, 0.5625, 1.0, 0.1562, 1.0, 0.1875, 1.0, 0.1875, 1.0, 0.1562, 1.0, 0.5938, 1.0, 0.625, 1.0, 0.625, 1.0, 0.5938, 1.0, 0.6875, 1.0, 0.7188, 1.0, 0.7188, 1.0, 0.6875, 1.0, 0.25, 1.0, 0.2812, 1.0, 0.2812, 1.0, 0.25, 1.0, 0.6562, 1.0, 0.6875, 1.0, 0.6875, 1.0, 0.6562, 1.0, 0.2188, 1.0, 0.25, 1.0, 0.25, 1.0, 0.2188, 1.0, 0.625, 1.0, 0.6562, 1.0, 0.6562, 1.0, 0.625, 1.0, 0.1875, 1.0, 0.2188, 1.0, 0.2188, 1.0, 0.1875, 1.0, 0.5938, 1.0, 0.625, 1.0, 0.625, 1.0, 0.5938, 1.0, 0.1562, 1.0, 0.1875, 1.0, 0.1875, 1.0, 0.1562, 1.0, 0.5625, 1.0, 0.5938, 1.0, 0.5938, 1.0, 0.5625, 1.0, 0.9688, 1.0, 1.0, 1.0, 1.0, 1.0, 0.9688, 1.0, 0.125, 1.0, 0.1562, 1.0, 0.1562, 1.0, 0.125, 1.0, 0.5312, 1.0, 0.5625, 1.0, 0.5625, 1.0, 0.5312, 1.0, 0.9375, 1.0, 0.9688, 1.0, 0.9688, 1.0, 0.9375, 1.0, 0.09375, 1.0, 0.125, 1.0, 0.125, 1.0, 0.09375, 1.0, 0.5, 1.0, 0.5312, 1.0, 0.5312, 1.0, 0.5, 1.0, 0.9062, 1.0, 0.9375, 1.0, 0.9375, 1.0, 0.9062, 1.0, 0.0625, 1.0, 0.09375, 1.0, 0.09375, 1.0, 0.0625, 1.0, 0.4688, 1.0, 0.5, 1.0, 0.5, 1.0, 0.4688, 1.0, 0.875, 1.0, 0.9062, 1.0, 0.9062, 1.0, 0.875, 1.0, 0.03125, 1.0, 0.0625, 1.0, 0.0625, 1.0, 0.03125, 1.0, 0.4375, 1.0, 0.4688, 1.0, 0.4688, 1.0, 0.4375, 1.0, 0.8438, 1.0, 0.875, 1.0, 0.875, 1.0, 0.8438, 1.0, 0.0, 1.0, 0.03125, 1.0, 0.03125, 1.0, 0.0, 1.0, 0.4062, 1.0, 0.4375, 1.0, 0.4375, 1.0, 0.4062, 1.0, 0.8125, 1.0, 0.8438, 1.0, 0.8438, 1.0, 0.8125, 1.0, 0.375, 1.0, 0.4062, 1.0, 0.4062, 1.0, 0.375, 1.0, 0.7812, 1.0, 0.8125, 1.0, 0.8125, 1.0, 0.7812, 1.0, 0.3438, 1.0, 0.375, 1.0, 0.375, 1.0, 0.3438, 1.0, 0.75, 1.0, 0.7812, 1.0, 0.7812, 1.0, 0.75, 1.0, 0.3125, 1.0, 0.3438, 1.0, 0.3438, 1.0, 0.3125, 1.0, 0.7188, 1.0, 0.75, 1.0, 0.75, 1.0, 0.7188, 1.0, 0.2812, 1.0, 0.3125, 1.0, 0.3125, 1.0, 0.2812, 1.0, 0.9688, 1.0, 1.0, 1.0, 1.0, 1.0, 0.9688, 1.0, 0.125, 1.0, 0.1562, 1.0, 0.1562, 1.0, 0.125, 1.0, 0.5312, 1.0, 0.5625, 1.0, 0.5625, 1.0, 0.5312, 1.0, 0.9375, 1.0, 0.9688, 1.0, 0.9688, 1.0, 0.9375, 1.0, 0.09375, 1.0, 0.125, 1.0, 0.125, 1.0, 0.09375, 1.0, 0.5, 1.0, 0.5312, 1.0, 0.5312, 1.0, 0.5, 1.0, 0.9062, 1.0, 0.9375, 1.0, 0.9375, 1.0, 0.9062, 1.0, 0.0625, 1.0, 0.09375, 1.0, 0.09375, 1.0, 0.0625, 1.0, 0.4688, 1.0, 0.5, 1.0, 0.5, 1.0, 0.4688, 1.0, 0.875, 1.0, 0.9062, 1.0, 0.9062, 1.0, 0.875, 1.0, 0.03125, 1.0, 0.0625, 1.0, 0.0625, 1.0, 0.03125, 1.0, 0.4375, 1.0, 0.4688, 1.0, 0.4688, 1.0, 0.4375, 1.0, 0.8438, 1.0, 0.875, 1.0, 0.875, 1.0, 0.8438, 1.0, 0.0, 1.0, 0.03125, 1.0, 0.03125, 1.0, 0.0, 1.0, 0.4062, 1.0, 0.4375, 1.0, 0.4375, 1.0, 0.4062, 1.0, 0.8125, 1.0, 0.8438, 1.0, 0.8438, 1.0, 0.8125, 1.0, 0.375, 1.0, 0.4062, 1.0, 0.4062, 1.0, 0.375, 1.0, 0.7812, 1.0, 0.8125, 1.0, 0.8125, 1.0, 0.7812, 1.0, 0.3438, 1.0, 0.375, 1.0, 0.375, 1.0, 0.3438, 1.0, 0.75, 1.0, 0.7812, 1.0, 0.7812, 1.0, 0.75, 1.0, 0.3125, 1.0, 0.3438, 1.0, 0.3438, 1.0, 0.3125, 1.0, 0.7188, 1.0, 0.75, 1.0, 0.75, 1.0, 0.7188, 1.0, 0.2812, 1.0, 0.3125, 1.0, 0.3125, 1.0, 0.2812, 1.0, 0.6875, 1.0, 0.7188, 1.0, 0.7188, 1.0, 0.6875, 1.0, 0.25, 1.0, 0.2812, 1.0, 0.2812, 1.0, 0.25, 1.0, 0.6562, 1.0, 0.6875, 1.0, 0.6875, 1.0, 0.6562, 1.0, 0.2188, 1.0, 0.25, 1.0, 0.25, 1.0, 0.2188, 1.0, 0.625, 1.0, 0.6562, 1.0, 0.6562, 1.0, 0.625, 1.0, 0.1875, 1.0, 0.2188, 1.0, 0.2188, 1.0, 0.1875, 1.0, 0.5938, 1.0, 0.625, 1.0, 0.625, 1.0, 0.5938, 1.0, 0.1562, 1.0, 0.1875, 1.0, 0.1875, 1.0, 0.1562, 1.0, 0.5625, 1.0, 0.5938, 1.0, 0.5938, 1.0, 0.5625, 1.0, 0.03125, 0.5, 1.0, 0.5, 0.9688, 0.5, 0.9375, 0.5, 0.9062, 0.5, 0.875, 0.5, 0.8438, 0.5, 0.8125, 0.5, 0.7812, 0.5, 0.75, 0.5, 0.7188, 0.5, 0.6875, 0.5, 0.6562, 0.5, 0.625, 0.5, 0.5938, 0.5, 0.5625, 0.5, 0.5312, 0.5, 0.5, 0.5, 0.4688, 0.5, 0.4375, 0.5, 0.4062, 0.5, 0.375, 0.5, 0.3438, 0.5, 0.3125, 0.5, 0.2812, 0.5, 0.25, 0.5, 0.2188, 0.5, 0.1875, 0.5, 0.1562, 0.5, 0.125, 0.5, 0.09375, 0.5, 0.0625, 0.5, 0.09375, 1.0, 0.125, 1.0, 0.125, 1.0, 0.09375, 1.0, 0.9375, 1.0, 0.9688, 1.0, 0.9688, 1.0, 0.9375, 1.0, 0.5312, 1.0, 0.5625, 1.0, 0.5625, 1.0, 0.5312, 1.0, 0.125, 1.0, 0.1562, 1.0, 0.1562, 1.0, 0.125, 1.0, 0.9688, 1.0, 1.0, 1.0, 1.0, 1.0, 0.9688, 1.0, 0.5625, 1.0, 0.5938, 1.0, 0.5938, 1.0, 0.5625, 1.0, 0.1562, 1.0, 0.1875, 1.0, 0.1875, 1.0, 0.1562, 1.0, 0.5938, 1.0, 0.625, 1.0, 0.625, 1.0, 0.5938, 1.0, 0.1875, 1.0, 0.2188, 1.0, 0.2188, 1.0, 0.1875, 1.0, 0.625, 1.0, 0.6562, 1.0, 0.6562, 1.0, 0.625, 1.0, 0.2188, 1.0, 0.25, 1.0, 0.25, 1.0, 0.2188, 1.0, 0.6562, 1.0, 0.6875, 1.0, 0.6875, 1.0, 0.6562, 1.0, 0.25, 1.0, 0.2812, 1.0, 0.2812, 1.0, 0.25, 1.0, 0.6875, 1.0, 0.7188, 1.0, 0.7188, 1.0, 0.6875, 1.0, 0.2812, 1.0, 0.3125, 1.0, 0.3125, 1.0, 0.2812, 1.0, 0.7188, 1.0, 0.75, 1.0, 0.75, 1.0, 0.7188, 1.0, 0.3125, 1.0, 0.3438, 1.0, 0.3438, 1.0, 0.3125, 1.0, 0.75, 1.0, 0.7812, 1.0, 0.7812, 1.0, 0.75, 1.0, 0.3438, 1.0, 0.375, 1.0, 0.375, 1.0, 0.3438, 1.0, 0.7812, 1.0, 0.8125, 1.0, 0.8125, 1.0, 0.7812, 1.0, 0.375, 1.0, 0.4062, 1.0, 0.4062, 1.0, 0.375, 1.0, 0.8125, 1.0, 0.8438, 1.0, 0.8438, 1.0, 0.8125, 1.0, 0.4062, 1.0, 0.4375, 1.0, 0.4375, 1.0, 0.4062, 1.0, 0.0, 1.0, 0.03125, 1.0, 0.03125, 1.0, 0.0, 1.0, 0.8438, 1.0, 0.875, 1.0, 0.875, 1.0, 0.8438, 1.0, 0.4375, 1.0, 0.4688, 1.0, 0.4688, 1.0, 0.4375, 1.0, 0.03125, 1.0, 0.0625, 1.0, 0.0625, 1.0, 0.03125, 1.0, 0.875, 1.0, 0.9062, 1.0, 0.9062, 1.0, 0.875, 1.0, 0.4688, 1.0, 0.5, 1.0, 0.5, 1.0, 0.4688, 1.0, 0.0625, 1.0, 0.09375, 1.0, 0.09375, 1.0, 0.0625, 1.0, 0.9062, 1.0, 0.9375, 1.0, 0.9375, 1.0, 0.9062, 1.0, 0.5, 1.0, 0.5312, 1.0, 0.5312, 1.0, 0.5, 1.0, 0.9688, 1.0, 1.0, 1.0, 1.0, 1.0, 0.9688, 1.0, 0.5625, 1.0, 0.5938, 1.0, 0.5938, 1.0, 0.5625, 1.0, 0.1562, 1.0, 0.1875, 1.0, 0.1875, 1.0, 0.1562, 1.0, 0.5938, 1.0, 0.625, 1.0, 0.625, 1.0, 0.5938, 1.0, 0.1875, 1.0, 0.2188, 1.0, 0.2188, 1.0, 0.1875, 1.0, 0.625, 1.0, 0.6562, 1.0, 0.6562, 1.0, 0.625, 1.0, 0.2188, 1.0, 0.25, 1.0, 0.25, 1.0, 0.2188, 1.0, 0.6562, 1.0, 0.6875, 1.0, 0.6875, 1.0, 0.6562, 1.0, 0.25, 1.0, 0.2812, 1.0, 0.2812, 1.0, 0.25, 1.0, 0.6875, 1.0, 0.7188, 1.0, 0.7188, 1.0, 0.6875, 1.0, 0.2812, 1.0, 0.3125, 1.0, 0.3125, 1.0, 0.2812, 1.0, 0.7188, 1.0, 0.75, 1.0, 0.75, 1.0, 0.7188, 1.0, 0.3125, 1.0, 0.3438, 1.0, 0.3438, 1.0, 0.3125, 1.0, 0.75, 1.0, 0.7812, 1.0, 0.7812, 1.0, 0.75, 1.0, 0.3438, 1.0, 0.375, 1.0, 0.375, 1.0, 0.3438, 1.0, 0.7812, 1.0, 0.8125, 1.0, 0.8125, 1.0, 0.7812, 1.0, 0.375, 1.0, 0.4062, 1.0, 0.4062, 1.0, 0.375, 1.0, 0.8125, 1.0, 0.8438, 1.0, 0.8438, 1.0, 0.8125, 1.0, 0.4062, 1.0, 0.4375, 1.0, 0.4375, 1.0, 0.4062, 1.0, 0.0, 1.0, 0.03125, 1.0, 0.03125, 1.0, 0.0, 1.0, 0.8438, 1.0, 0.875, 1.0, 0.875, 1.0, 0.8438, 1.0, 0.4375, 1.0, 0.4688, 1.0, 0.4688, 1.0, 0.4375, 1.0, 0.03125, 1.0, 0.0625, 1.0, 0.0625, 1.0, 0.03125, 1.0, 0.875, 1.0, 0.9062, 1.0, 0.9062, 1.0, 0.875, 1.0, 0.4688, 1.0, 0.5, 1.0, 0.5, 1.0, 0.4688, 1.0, 0.0625, 1.0, 0.09375, 1.0, 0.09375, 1.0, 0.0625, 1.0, 0.9062, 1.0, 0.9375, 1.0, 0.9375, 1.0, 0.9062, 1.0, 0.5, 1.0, 0.5312, 1.0, 0.5312, 1.0, 0.5, 1.0, 0.09375, 1.0, 0.125, 1.0, 0.125, 1.0, 0.09375, 1.0, 0.9375, 1.0, 0.9688, 1.0, 0.9688, 1.0, 0.9375, 1.0, 0.5312, 1.0, 0.5625, 1.0, 0.5625, 1.0, 0.5312, 1.0, 0.125, 1.0, 0.1562, 1.0, 0.1562, 1.0, 0.125, 1.0, 0.3125, 1.0, 0.3438, 1.0, 0.3438, 1.0, 0.3125, 1.0, 0.7188, 1.0, 0.75, 1.0, 0.75, 1.0, 0.7188, 1.0, 0.2812, 1.0, 0.3125, 1.0, 0.3125, 1.0, 0.2812, 1.0, 0.6875, 1.0, 0.7188, 1.0, 0.7188, 1.0, 0.6875, 1.0, 0.25, 1.0, 0.2812, 1.0, 0.2812, 1.0, 0.25, 1.0, 0.6562, 1.0, 0.6875, 1.0, 0.6875, 1.0, 0.6562, 1.0, 0.2188, 1.0, 0.25, 1.0, 0.25, 1.0, 0.2188, 1.0, 0.625, 1.0, 0.6562, 1.0, 0.6562, 1.0, 0.625, 1.0, 0.1875, 1.0, 0.2188, 1.0, 0.2188, 1.0, 0.1875, 1.0, 0.5938, 1.0, 0.625, 1.0, 0.625, 1.0, 0.5938, 1.0, 0.1562, 1.0, 0.1875, 1.0, 0.1875, 1.0, 0.1562, 1.0, 0.5625, 1.0, 0.5938, 1.0, 0.5938, 1.0, 0.5625, 1.0, 0.9688, 1.0, 1.0, 1.0, 1.0, 1.0, 0.9688, 1.0, 0.125, 1.0, 0.1562, 1.0, 0.1562, 1.0, 0.125, 1.0, 0.5312, 1.0, 0.5625, 1.0, 0.5625, 1.0, 0.5312, 1.0, 0.9375, 1.0, 0.9688, 1.0, 0.9688, 1.0, 0.9375, 1.0, 0.09375, 1.0, 0.125, 1.0, 0.125, 1.0, 0.09375, 1.0, 0.5, 1.0, 0.5312, 1.0, 0.5312, 1.0, 0.5, 1.0, 0.9062, 1.0, 0.9375, 1.0, 0.9375, 1.0, 0.9062, 1.0, 0.0625, 1.0, 0.09375, 1.0, 0.09375, 1.0, 0.0625, 1.0, 0.4688, 1.0, 0.5, 1.0, 0.5, 1.0, 0.4688, 1.0, 0.875, 1.0, 0.9062, 1.0, 0.9062, 1.0, 0.875, 1.0, 0.03125, 1.0, 0.0625, 1.0, 0.0625, 1.0, 0.03125, 1.0, 0.4375, 1.0, 0.4688, 1.0, 0.4688, 1.0, 0.4375, 1.0, 0.8438, 1.0, 0.875, 1.0, 0.875, 1.0, 0.8438, 1.0, 0.0, 1.0, 0.03125, 1.0, 0.03125, 1.0, 0.0, 1.0, 0.4062, 1.0, 0.4375, 1.0, 0.4375, 1.0, 0.4062, 1.0, 0.8125, 1.0, 0.8438, 1.0, 0.8438, 1.0, 0.8125, 1.0, 0.375, 1.0, 0.4062, 1.0, 0.4062, 1.0, 0.375, 1.0, 0.7812, 1.0, 0.8125, 1.0, 0.8125, 1.0, 0.7812, 1.0, 0.3438, 1.0, 0.375, 1.0, 0.375, 1.0, 0.3438, 1.0, 0.75, 1.0, 0.7812, 1.0, 0.7812, 1.0, 0.75, 1.0, 0.875, 1.0, 0.9062, 1.0, 0.9062, 1.0, 0.875, 1.0, 0.4688, 1.0, 0.5, 1.0, 0.5, 1.0, 0.4688, 1.0, 0.0625, 1.0, 0.09375, 1.0, 0.09375, 1.0, 0.0625, 1.0, 0.9062, 1.0, 0.9375, 1.0, 0.9375, 1.0, 0.9062, 1.0, 0.5, 1.0, 0.5312, 1.0, 0.5312, 1.0, 0.5, 1.0, 0.09375, 1.0, 0.125, 1.0, 0.125, 1.0, 0.09375, 1.0, 0.9375, 1.0, 0.9688, 1.0, 0.9688, 1.0, 0.9375, 1.0, 0.5312, 1.0, 0.5625, 1.0, 0.5625, 1.0, 0.5312, 1.0, 0.125, 1.0, 0.1562, 1.0, 0.1562, 1.0, 0.125, 1.0, 0.9688, 1.0, 1.0, 1.0, 1.0, 1.0, 0.9688, 1.0, 0.5625, 1.0, 0.5938, 1.0, 0.5938, 1.0, 0.5625, 1.0, 0.1562, 1.0, 0.1875, 1.0, 0.1875, 1.0, 0.1562, 1.0, 0.5938, 1.0, 0.625, 1.0, 0.625, 1.0, 0.5938, 1.0, 0.1875, 1.0, 0.2188, 1.0, 0.2188, 1.0, 0.1875, 1.0, 0.625, 1.0, 0.6562, 1.0, 0.6562, 1.0, 0.625, 1.0, 0.2188, 1.0, 0.25, 1.0, 0.25, 1.0, 0.2188, 1.0, 0.6562, 1.0, 0.6875, 1.0, 0.6875, 1.0, 0.6562, 1.0, 0.25, 1.0, 0.2812, 1.0, 0.2812, 1.0, 0.25, 1.0, 0.6875, 1.0, 0.7188, 1.0, 0.7188, 1.0, 0.6875, 1.0, 0.2812, 1.0, 0.3125, 1.0, 0.3125, 1.0, 0.2812, 1.0, 0.7188, 1.0, 0.75, 1.0, 0.75, 1.0, 0.7188, 1.0, 0.3125, 1.0, 0.3438, 1.0, 0.3438, 1.0, 0.3125, 1.0, 0.75, 1.0, 0.7812, 1.0, 0.7812, 1.0, 0.75, 1.0, 0.3438, 1.0, 0.375, 1.0, 0.375, 1.0, 0.3438, 1.0, 0.7812, 1.0, 0.8125, 1.0, 0.8125, 1.0, 0.7812, 1.0, 0.375, 1.0, 0.4062, 1.0, 0.4062, 1.0, 0.375, 1.0, 0.8125, 1.0, 0.8438, 1.0, 0.8438, 1.0, 0.8125, 1.0, 0.4062, 1.0, 0.4375, 1.0, 0.4375, 1.0, 0.4062, 1.0, 0.0, 1.0, 0.03125, 1.0, 0.03125, 1.0, 0.0, 1.0, 0.8438, 1.0, 0.875, 1.0, 0.875, 1.0, 0.8438, 1.0, 0.4375, 1.0, 0.4688, 1.0, 0.4688, 1.0, 0.4375, 1.0, 0.03125, 1.0, 0.0625, 1.0, 0.0625, 1.0, 0.03125, 1.0, 0.7188, 1.0, 0.75, 1.0, 0.75, 1.0, 0.7188, 1.0, 0.3125, 1.0, 0.3438, 1.0, 0.3438, 1.0, 0.3125, 1.0, 0.75, 1.0, 0.7812, 1.0, 0.7812, 1.0, 0.75, 1.0, 0.3438, 1.0, 0.375, 1.0, 0.375, 1.0, 0.3438, 1.0, 0.7812, 1.0, 0.8125, 1.0, 0.8125, 1.0, 0.7812, 1.0, 0.375, 1.0, 0.4062, 1.0, 0.4062, 1.0, 0.375, 1.0, 0.8125, 1.0, 0.8438, 1.0, 0.8438, 1.0, 0.8125, 1.0, 0.4062, 1.0, 0.4375, 1.0, 0.4375, 1.0, 0.4062, 1.0, 0.0, 1.0, 0.03125, 1.0, 0.03125, 1.0, 0.0, 1.0, 0.8438, 1.0, 0.875, 1.0, 0.875, 1.0, 0.8438, 1.0, 0.4375, 1.0, 0.4688, 1.0, 0.4688, 1.0, 0.4375, 1.0, 0.03125, 1.0, 0.0625, 1.0, 0.0625, 1.0, 0.03125, 1.0, 0.875, 1.0, 0.9062, 1.0, 0.9062, 1.0, 0.875, 1.0, 0.4688, 1.0, 0.5, 1.0, 0.5, 1.0, 0.4688, 1.0, 0.0625, 1.0, 0.09375, 1.0, 0.09375, 1.0, 0.0625, 1.0, 0.9062, 1.0, 0.9375, 1.0, 0.9375, 1.0, 0.9062, 1.0, 0.5, 1.0, 0.5312, 1.0, 0.5312, 1.0, 0.5, 1.0, 0.09375, 1.0, 0.125, 1.0, 0.125, 1.0, 0.09375, 1.0, 0.9375, 1.0, 0.9688, 1.0, 0.9688, 1.0, 0.9375, 1.0, 0.5312, 1.0, 0.5625, 1.0, 0.5625, 1.0, 0.5312, 1.0, 0.125, 1.0, 0.1562, 1.0, 0.1562, 1.0, 0.125, 1.0, 0.9688, 1.0, 1.0, 1.0, 1.0, 1.0, 0.9688, 1.0, 0.5625, 1.0, 0.5938, 1.0, 0.5938, 1.0, 0.5625, 1.0, 0.1562, 1.0, 0.1875, 1.0, 0.1875, 1.0, 0.1562, 1.0, 0.5938, 1.0, 0.625, 1.0, 0.625, 1.0, 0.5938, 1.0, 0.1875, 1.0, 0.2188, 1.0, 0.2188, 1.0, 0.1875, 1.0, 0.625, 1.0, 0.6562, 1.0, 0.6562, 1.0, 0.625, 1.0, 0.2188, 1.0, 0.25, 1.0, 0.25, 1.0, 0.2188, 1.0, 0.6562, 1.0, 0.6875, 1.0, 0.6875, 1.0, 0.6562, 1.0, 0.25, 1.0, 0.2812, 1.0, 0.2812, 1.0, 0.25, 1.0, 0.6875, 1.0, 0.7188, 1.0, 0.7188, 1.0, 0.6875, 1.0, 0.2812, 1.0, 0.3125, 1.0, 0.3125, 1.0, 0.2812, 1.0, 0.3438, 1.0, 0.375, 1.0, 0.375, 1.0, 0.3438, 1.0, 0.75, 1.0, 0.7812, 1.0, 0.7812, 1.0, 0.75, 1.0, 0.3125, 1.0, 0.3438, 1.0, 0.3438, 1.0, 0.3125, 1.0, 0.7188, 1.0, 0.75, 1.0, 0.75, 1.0, 0.7188, 1.0, 0.2812, 1.0, 0.3125, 1.0, 0.3125, 1.0, 0.2812, 1.0, 0.6875, 1.0, 0.7188, 1.0, 0.7188, 1.0, 0.6875, 1.0, 0.25, 1.0, 0.2812, 1.0, 0.2812, 1.0, 0.25, 1.0, 0.6562, 1.0, 0.6875, 1.0, 0.6875, 1.0, 0.6562, 1.0, 0.2188, 1.0, 0.25, 1.0, 0.25, 1.0, 0.2188, 1.0, 0.625, 1.0, 0.6562, 1.0, 0.6562, 1.0, 0.625, 1.0, 0.1875, 1.0, 0.2188, 1.0, 0.2188, 1.0, 0.1875, 1.0, 0.5938, 1.0, 0.625, 1.0, 0.625, 1.0, 0.5938, 1.0, 0.1562, 1.0, 0.1875, 1.0, 0.1875, 1.0, 0.1562, 1.0, 0.5625, 1.0, 0.5938, 1.0, 0.5938, 1.0, 0.5625, 1.0, 0.9688, 1.0, 1.0, 1.0, 1.0, 1.0, 0.9688, 1.0, 0.125, 1.0, 0.1562, 1.0, 0.1562, 1.0, 0.125, 1.0, 0.5312, 1.0, 0.5625, 1.0, 0.5625, 1.0, 0.5312, 1.0, 0.9375, 1.0, 0.9688, 1.0, 0.9688, 1.0, 0.9375, 1.0, 0.09375, 1.0, 0.125, 1.0, 0.125, 1.0, 0.09375, 1.0, 0.5, 1.0, 0.5312, 1.0, 0.5312, 1.0, 0.5, 1.0, 0.9062, 1.0, 0.9375, 1.0, 0.9375, 1.0, 0.9062, 1.0, 0.0625, 1.0, 0.09375, 1.0, 0.09375, 1.0, 0.0625, 1.0, 0.4688, 1.0, 0.5, 1.0, 0.5, 1.0, 0.4688, 1.0, 0.875, 1.0, 0.9062, 1.0, 0.9062, 1.0, 0.875, 1.0, 0.03125, 1.0, 0.0625, 1.0, 0.0625, 1.0, 0.03125, 1.0, 0.4375, 1.0, 0.4688, 1.0, 0.4688, 1.0, 0.4375, 1.0, 0.8438, 1.0, 0.875, 1.0, 0.875, 1.0, 0.8438, 1.0, 0.0, 1.0, 0.03125, 1.0, 0.03125, 1.0, 0.0, 1.0, 0.4062, 1.0, 0.4375, 1.0, 0.4375, 1.0, 0.4062, 1.0, 0.8125, 1.0, 0.8438, 1.0, 0.8438, 1.0, 0.8125, 1.0, 0.375, 1.0, 0.4062, 1.0, 0.4062, 1.0, 0.375, 1.0, 0.7812, 1.0, 0.8125, 1.0, 0.8125, 1.0, 0.7812, 1.0])
me_cylinder_002.materials.append(mat_material_007)
me_cylinder_002.use_remesh_fix_poles = True
me_cylinder_002.use_remesh_preserve_attributes = False
me_cylinder_002.use_mirror_vertex_groups = False
me_cylinder_002.update()
me_cylinder_001 = bpy.data.meshes.new('Cylinder.001')
me_cylinder_001.from_pydata([(0.9454, 3.149, 3.366), (1.061, 3.16, 3.374), (1.173, 3.163, 3.404), (1.277, 3.158, 3.455), (1.369, 3.144, 3.525), (1.446, 3.122, 3.61), (1.505, 3.093, 3.709), (1.543, 3.058, 3.816), (1.559, 3.018, 3.928), (1.553, 2.975, 4.041), (1.524, 2.931, 4.15), (1.474, 2.887, 4.251), (1.404, 2.845, 4.341), (1.318, 2.807, 4.415), (1.218, 2.774, 4.47), (1.109, 2.747, 4.506), (0.9946, 2.727, 4.52), (0.8791, 2.715, 4.512), (0.7672, 2.712, 4.482), (0.6631, 2.718, 4.431), (0.5707, 2.732, 4.361), (0.4937, 2.754, 4.276), (0.435, 2.783, 4.177), (0.3969, 2.818, 4.07), (0.3808, 2.858, 3.957), (0.3873, 2.901, 3.845), (0.4162, 2.945, 3.736), (0.4664, 2.989, 3.634), (0.536, 3.03, 3.545), (0.6222, 3.069, 3.471), (0.7218, 3.102, 3.415), (0.831, 3.129, 3.38), (0.7787, 5.222, 3.168), (0.6286, 5.185, 3.217), (0.4915, 5.139, 3.294), (0.3729, 5.087, 3.396), (0.2772, 5.029, 3.519), (0.2081, 4.969, 3.658), (0.1683, 4.908, 3.808), (0.1593, 4.849, 3.963), (0.1815, 4.795, 4.117), (0.234, 4.747, 4.265), (0.3147, 4.707, 4.401), (0.4207, 4.676, 4.518), (0.5477, 4.657, 4.614), (0.691, 4.649, 4.684), (0.845, 4.653, 4.725), (1.004, 4.669, 4.737), (1.161, 4.696, 4.718), (1.311, 4.733, 4.669), (1.448, 4.779, 4.592), (1.567, 4.832, 4.49), (1.663, 4.89, 4.367), (1.732, 4.95, 4.228), (1.772, 5.011, 4.078), (1.781, 5.069, 3.923), (1.759, 5.124, 3.768), (1.706, 5.172, 3.621), (1.625, 5.212, 3.485), (1.519, 5.242, 3.367), (1.392, 5.262, 3.272), (1.249, 5.269, 3.202), (1.095, 5.265, 3.16), (0.9362, 5.249, 3.149), (1.519, 8.473, 3.367), (1.663, 8.121, 4.367), (1.448, 8.01, 4.592), (1.161, 7.927, 4.718), (0.691, 7.88, 4.684), (0.3147, 7.938, 4.401), (0.1683, 8.139, 3.808), (0.3729, 8.318, 3.396), (1.392, 8.493, 3.272), (1.567, 8.063, 4.49), (1.004, 7.9, 4.737), (0.5477, 7.888, 4.614), (0.4207, 7.907, 4.518), (0.1593, 8.08, 3.963), (0.6286, 8.416, 3.217), (0.7787, 5.222, 3.168), (0.6286, 5.185, 3.217), (0.4915, 5.139, 3.294), (0.3729, 5.087, 3.396), (0.2772, 5.029, 3.519), (0.2081, 4.969, 3.658), (0.1683, 4.908, 3.808), (0.1593, 4.849, 3.963), (0.1815, 4.795, 4.117), (0.234, 4.747, 4.265), (0.3147, 4.707, 4.401), (0.4207, 4.676, 4.518), (0.5477, 4.657, 4.614), (0.691, 4.649, 4.684), (0.845, 4.653, 4.725), (1.004, 4.669, 4.737), (1.161, 4.696, 4.718), (1.311, 4.733, 4.669), (1.448, 4.779, 4.592), (1.567, 4.832, 4.49), (1.663, 4.89, 4.367), (1.732, 4.95, 4.228), (1.772, 5.011, 4.078), (1.781, 5.069, 3.923), (1.759, 5.124, 3.768), (1.706, 5.172, 3.621), (1.625, 5.212, 3.485), (1.519, 5.242, 3.367), (1.392, 5.262, 3.272), (1.249, 5.269, 3.202), (1.095, 5.265, 3.16), (0.9362, 5.249, 3.149), (1.772, 8.242, 4.078), (1.249, 8.5, 3.202), (0.9362, 8.48, 3.149), (0.4915, 8.37, 3.294), (0.1815, 8.026, 4.117), (0.234, 7.978, 4.265), (1.732, 8.181, 4.228), (1.759, 8.355, 3.768), (1.625, 8.443, 3.485), (0.7787, 8.453, 3.168), (0.2772, 8.26, 3.519), (0.2081, 8.2, 3.658), (0.845, 7.884, 4.725), (1.311, 7.964, 4.669), (1.781, 8.3, 3.923), (1.706, 8.403, 3.621), (1.095, 8.496, 3.16), (1.061, 3.16, 3.374), (1.061, 3.16, 3.374), (1.061, 3.16, 3.374), (0.9454, 3.149, 3.366), (0.9454, 3.149, 3.366), (0.9454, 3.149, 3.366), (1.173, 3.163, 3.404), (1.173, 3.163, 3.404), (1.173, 3.163, 3.404), (1.277, 3.158, 3.455), (1.277, 3.158, 3.455), (1.277, 3.158, 3.455), (1.369, 3.144, 3.525), (1.369, 3.144, 3.525), (1.369, 3.144, 3.525), (1.446, 3.122, 3.61), (1.446, 3.122, 3.61), (1.446, 3.122, 3.61), (1.505, 3.093, 3.709), (1.505, 3.093, 3.709), (1.505, 3.093, 3.709), (1.543, 3.058, 3.816), (1.543, 3.058, 3.816), (1.543, 3.058, 3.816), (1.559, 3.018, 3.928), (1.559, 3.018, 3.928), (1.559, 3.018, 3.928), (1.553, 2.975, 4.041), (1.553, 2.975, 4.041), (1.553, 2.975, 4.041), (1.524, 2.931, 4.15), (1.524, 2.931, 4.15), (1.524, 2.931, 4.15), (1.474, 2.887, 4.251), (1.474, 2.887, 4.251), (1.474, 2.887, 4.251), (1.404, 2.845, 4.341), (1.404, 2.845, 4.341), (1.404, 2.845, 4.341), (1.318, 2.807, 4.415), (1.318, 2.807, 4.415), (1.318, 2.807, 4.415), (1.218, 2.774, 4.47), (1.218, 2.774, 4.47), (1.218, 2.774, 4.47), (1.109, 2.747, 4.506), (1.109, 2.747, 4.506), (1.109, 2.747, 4.506), (0.9946, 2.727, 4.52), (0.9946, 2.727, 4.52), (0.9946, 2.727, 4.52), (0.8791, 2.715, 4.512), (0.8791, 2.715, 4.512), (0.8791, 2.715, 4.512), (0.7672, 2.712, 4.482), (0.7672, 2.712, 4.482), (0.7672, 2.712, 4.482), (0.6631, 2.718, 4.431), (0.6631, 2.718, 4.431), (0.6631, 2.718, 4.431), (0.5707, 2.732, 4.361), (0.5707, 2.732, 4.361), (0.5707, 2.732, 4.361), (0.4937, 2.754, 4.276), (0.4937, 2.754, 4.276), (0.4937, 2.754, 4.276), (0.435, 2.783, 4.177), (0.435, 2.783, 4.177), (0.435, 2.783, 4.177), (0.3969, 2.818, 4.07), (0.3969, 2.818, 4.07), (0.3969, 2.818, 4.07), (0.3808, 2.858, 3.957), (0.3808, 2.858, 3.957), (0.3808, 2.858, 3.957), (0.3873, 2.901, 3.845), (0.3873, 2.901, 3.845), (0.3873, 2.901, 3.845), (0.4162, 2.945, 3.736), (0.4162, 2.945, 3.736), (0.4162, 2.945, 3.736), (0.4664, 2.989, 3.634), (0.4664, 2.989, 3.634), (0.4664, 2.989, 3.634), (0.536, 3.03, 3.545), (0.536, 3.03, 3.545), (0.536, 3.03, 3.545), (0.6222, 3.069, 3.471), (0.6222, 3.069, 3.471), (0.6222, 3.069, 3.471), (0.7218, 3.102, 3.415), (0.7218, 3.102, 3.415), (0.7218, 3.102, 3.415), (0.831, 3.129, 3.38), (0.831, 3.129, 3.38), (0.831, 3.129, 3.38), (1.392, 5.262, 3.272), (1.392, 5.262, 3.272), (1.392, 5.262, 3.272), (0.4915, 5.139, 3.294), (0.4915, 5.139, 3.294), (0.4915, 5.139, 3.294), (1.161, 4.696, 4.718), (1.161, 4.696, 4.718), (1.161, 4.696, 4.718), (1.095, 5.265, 3.16), (1.095, 5.265, 3.16), (1.095, 5.265, 3.16), (0.2772, 5.029, 3.519), (0.2772, 5.029, 3.519), (0.2772, 5.029, 3.519), (0.2081, 4.969, 3.658), (0.2081, 4.969, 3.658), (0.2081, 4.969, 3.658), (0.1683, 4.908, 3.808), (0.1683, 4.908, 3.808), (0.1683, 4.908, 3.808), (0.1593, 4.849, 3.963), (0.1593, 4.849, 3.963), (0.1593, 4.849, 3.963), (0.1815, 4.795, 4.117), (0.1815, 4.795, 4.117), (0.1815, 4.795, 4.117), (0.234, 4.747, 4.265), (0.234, 4.747, 4.265), (0.234, 4.747, 4.265), (0.3147, 4.707, 4.401), (0.3147, 4.707, 4.401), (0.3147, 4.707, 4.401), (0.4207, 4.676, 4.518), (0.4207, 4.676, 4.518), (0.4207, 4.676, 4.518), (0.5477, 4.657, 4.614), (0.5477, 4.657, 4.614), (0.5477, 4.657, 4.614), (0.7787, 5.222, 3.168), (0.7787, 5.222, 3.168), (0.7787, 5.222, 3.168), (1.519, 5.242, 3.367), (1.519, 5.242, 3.367), (1.519, 5.242, 3.367), (0.9362, 5.249, 3.149), (0.9362, 5.249, 3.149), (0.9362, 5.249, 3.149), (0.6286, 5.185, 3.217), (0.6286, 5.185, 3.217), (0.6286, 5.185, 3.217), (0.3729, 5.087, 3.396), (0.3729, 5.087, 3.396), (0.3729, 5.087, 3.396), (0.691, 4.649, 4.684), (0.691, 4.649, 4.684), (0.691, 4.649, 4.684), (0.845, 4.653, 4.725), (0.845, 4.653, 4.725), (0.845, 4.653, 4.725), (1.004, 4.669, 4.737), (1.004, 4.669, 4.737), (1.004, 4.669, 4.737), (1.311, 4.733, 4.669), (1.311, 4.733, 4.669), (1.311, 4.733, 4.669), (1.448, 4.779, 4.592), (1.448, 4.779, 4.592), (1.448, 4.779, 4.592), (1.567, 4.832, 4.49), (1.567, 4.832, 4.49), (1.567, 4.832, 4.49), (1.663, 4.89, 4.367), (1.663, 4.89, 4.367), (1.663, 4.89, 4.367), (1.732, 4.95, 4.228), (1.732, 4.95, 4.228), (1.732, 4.95, 4.228), (1.772, 5.011, 4.078), (1.772, 5.011, 4.078), (1.772, 5.011, 4.078), (1.781, 5.069, 3.923), (1.781, 5.069, 3.923), (1.781, 5.069, 3.923), (1.759, 5.124, 3.768), (1.759, 5.124, 3.768), (1.759, 5.124, 3.768), (1.706, 5.172, 3.621), (1.706, 5.172, 3.621), (1.706, 5.172, 3.621), (1.625, 5.212, 3.485), (1.625, 5.212, 3.485), (1.625, 5.212, 3.485), (1.249, 5.269, 3.202), (1.249, 5.269, 3.202), (1.249, 5.269, 3.202), (0.4207, 7.907, 4.518), (0.4207, 7.907, 4.518), (0.4207, 7.907, 4.518), (0.4207, 7.907, 4.518), (0.5477, 7.888, 4.614), (0.5477, 7.888, 4.614), (0.5477, 7.888, 4.614), (0.5477, 7.888, 4.614), (1.772, 8.242, 4.078), (1.772, 8.242, 4.078), (1.772, 8.242, 4.078), (1.772, 8.242, 4.078), (0.4915, 8.37, 3.294), (0.4915, 8.37, 3.294), (0.4915, 8.37, 3.294), (0.4915, 8.37, 3.294), (0.4915, 5.139, 3.294), (1.625, 8.443, 3.485), (1.625, 8.443, 3.485), (1.625, 8.443, 3.485), (1.625, 8.443, 3.485), (1.625, 5.212, 3.485), (1.759, 8.355, 3.768), (1.759, 8.355, 3.768), (1.759, 8.355, 3.768), (1.759, 8.355, 3.768), (1.759, 5.124, 3.768), (1.732, 8.181, 4.228), (1.732, 8.181, 4.228), (1.732, 8.181, 4.228), (1.732, 8.181, 4.228), (1.732, 4.95, 4.228), (0.9362, 5.249, 3.149), (0.7787, 5.222, 3.168), (0.6286, 5.185, 3.217), (0.3729, 5.087, 3.396), (0.2772, 5.029, 3.519), (0.2081, 4.969, 3.658), (0.1683, 4.908, 3.808), (0.1593, 4.849, 3.963), (0.1815, 4.795, 4.117), (0.234, 4.747, 4.265), (0.3147, 4.707, 4.401), (0.4207, 4.676, 4.518), (0.5477, 4.657, 4.614), (0.691, 4.649, 4.684), (0.845, 4.653, 4.725), (1.004, 4.669, 4.737), (1.161, 4.696, 4.718), (1.311, 4.733, 4.669), (1.448, 4.779, 4.592), (1.567, 4.832, 4.49), (1.663, 4.89, 4.367), (1.772, 5.011, 4.078), (1.781, 5.069, 3.923), (1.706, 5.172, 3.621), (1.519, 5.242, 3.367), (1.392, 5.262, 3.272), (1.249, 5.269, 3.202), (1.095, 5.265, 3.16), (0.9362, 8.48, 3.149), (0.9362, 8.48, 3.149), (0.9362, 8.48, 3.149), (0.9362, 8.48, 3.149), (1.249, 8.5, 3.202), (1.249, 8.5, 3.202), (1.249, 8.5, 3.202), (1.249, 8.5, 3.202), (0.234, 7.978, 4.265), (0.234, 7.978, 4.265), (0.234, 7.978, 4.265), (0.234, 7.978, 4.265), (0.1815, 8.026, 4.117), (0.1815, 8.026, 4.117), (0.1815, 8.026, 4.117), (0.1815, 8.026, 4.117), (0.2772, 8.26, 3.519), (0.2772, 8.26, 3.519), (0.2772, 8.26, 3.519), (0.2772, 8.26, 3.519), (0.2081, 8.2, 3.658), (0.2081, 8.2, 3.658), (0.2081, 8.2, 3.658), (0.2081, 8.2, 3.658), (0.7787, 8.453, 3.168), (0.7787, 8.453, 3.168), (0.7787, 8.453, 3.168), (0.7787, 8.453, 3.168), (0.6286, 8.416, 3.217), (0.6286, 8.416, 3.217), (0.6286, 8.416, 3.217), (0.6286, 8.416, 3.217), (1.095, 8.496, 3.16), (1.095, 8.496, 3.16), (1.095, 8.496, 3.16), (1.095, 8.496, 3.16), (1.392, 8.493, 3.272), (1.392, 8.493, 3.272), (1.392, 8.493, 3.272), (1.392, 8.493, 3.272), (1.519, 8.473, 3.367), (1.519, 8.473, 3.367), (1.519, 8.473, 3.367), (1.519, 8.473, 3.367), (1.706, 8.403, 3.621), (1.706, 8.403, 3.621), (1.706, 8.403, 3.621), (1.706, 8.403, 3.621), (1.781, 8.3, 3.923), (1.781, 8.3, 3.923), (1.781, 8.3, 3.923), (1.781, 8.3, 3.923), (1.663, 8.121, 4.367), (1.663, 8.121, 4.367), (1.663, 8.121, 4.367), (1.663, 8.121, 4.367), (1.567, 8.063, 4.49), (1.567, 8.063, 4.49), (1.567, 8.063, 4.49), (1.567, 8.063, 4.49), (1.448, 8.01, 4.592), (1.448, 8.01, 4.592), (1.448, 8.01, 4.592), (1.448, 8.01, 4.592), (1.311, 7.964, 4.669), (1.311, 7.964, 4.669), (1.311, 7.964, 4.669), (1.311, 7.964, 4.669), (1.161, 7.927, 4.718), (1.161, 7.927, 4.718), (1.161, 7.927, 4.718), (1.161, 7.927, 4.718), (1.004, 7.9, 4.737), (1.004, 7.9, 4.737), (1.004, 7.9, 4.737), (1.004, 7.9, 4.737), (0.845, 7.884, 4.725), (0.845, 7.884, 4.725), (0.845, 7.884, 4.725), (0.845, 7.884, 4.725), (0.691, 7.88, 4.684), (0.691, 7.88, 4.684), (0.691, 7.88, 4.684), (0.691, 7.88, 4.684), (0.3147, 7.938, 4.401), (0.3147, 7.938, 4.401), (0.3147, 7.938, 4.401), (0.3147, 7.938, 4.401), (0.1593, 8.08, 3.963), (0.1593, 8.08, 3.963), (0.1593, 8.08, 3.963), (0.1593, 8.08, 3.963), (0.1683, 8.139, 3.808), (0.1683, 8.139, 3.808), (0.1683, 8.139, 3.808), (0.1683, 8.139, 3.808), (0.3729, 8.318, 3.396), (0.3729, 8.318, 3.396), (0.3729, 8.318, 3.396), (0.3729, 8.318, 3.396)], [(128, 131), (134, 129), (137, 135), (140, 138), (143, 141), (146, 144), (149, 147), (152, 150), (155, 153), (158, 156), (161, 159), (164, 162), (167, 165), (170, 168), (173, 171), (176, 174), (179, 177), (182, 180), (185, 183), (188, 186), (191, 189), (194, 192), (197, 195), (203, 201), (206, 204), (209, 207), (212, 210), (215, 213), (218, 216), (221, 219), (132, 222), (202, 23)], [(200, 198, 248, 245), (184, 181, 281, 279), (214, 211, 236, 276), (196, 193, 254, 251), (169, 166, 293, 291), (139, 136, 317, 224), (190, 187, 260, 257), (163, 160, 299, 297), (175, 172, 287, 230), (145, 142, 266, 315), (223, 220, 273, 263), (157, 154, 305, 303), (27, 208, 239, 237), (30, 217, 227, 272), (151, 148, 311, 309), (205, 24, 246, 242), (2, 130, 233, 318), (133, 31, 264, 269), (199, 22, 252, 249), (14, 13, 290, 288), (17, 178, 284, 282), (21, 20, 258, 255), (12, 11, 296, 294), (29, 28, 275, 228), (19, 18, 278, 261), (10, 9, 302, 300), (1, 0, 270, 234), (4, 3, 225, 267), (8, 7, 308, 306), (26, 25, 243, 240), (16, 15, 231, 285), (6, 5, 314, 312), (274, 229, 335, 411), (268, 226, 419, 422), (360, 86, 470, 392), (271, 265, 407, 380), (316, 59, 423, 339), (359, 85, 474, 471), (313, 58, 340, 426), (358, 84, 402, 475), (80, 79, 406, 410), (310, 57, 427, 344), (357, 83, 398, 403), (110, 109, 414, 383), (307, 56, 345, 430), (356, 82, 478, 399), (379, 108, 386, 415), (304, 55, 431, 328), (355, 336, 332, 71), (378, 107, 418, 387), (301, 54, 331, 349), (81, 354, 409, 334), (377, 106, 420, 417), (298, 53, 350, 434), (353, 352, 382, 405), (376, 341, 337, 421), (295, 52, 435, 438), (105, 104, 424, 338), (292, 51, 439, 442), (375, 346, 342, 425), (289, 50, 443, 446), (103, 102, 428, 343), (232, 49, 447, 450), (374, 101, 329, 429), (286, 48, 451, 454), (373, 351, 347, 330), (283, 47, 455, 458), (100, 99, 432, 348), (280, 46, 459, 462), (372, 98, 436, 433), (262, 45, 463, 326), (371, 97, 440, 437), (259, 44, 327, 322), (370, 96, 444, 441), (256, 43, 323, 466), (369, 95, 448, 445), (253, 42, 467, 390), (368, 94, 452, 449), (250, 41, 391, 395), (367, 93, 456, 453), (247, 40, 394, 468), (366, 92, 460, 457), (244, 39, 469, 472), (365, 91, 325, 461), (241, 38, 473, 401), (32, 33, 408, 404), (364, 90, 320, 324), (238, 37, 400, 396), (235, 63, 381, 412), (363, 89, 464, 321), (277, 36, 397, 476), (319, 62, 413, 384), (362, 88, 388, 465), (34, 35, 477, 333), (60, 61, 385, 416), (361, 87, 393, 389), (76, 69, 116, 115, 77, 70, 122, 121, 479, 114, 78, 120, 113, 127, 112, 72, 64, 119, 126, 118, 125, 111, 117, 65, 73, 66, 124, 67, 74, 123, 68, 75)])
_uv = me_cylinder_001.uv_layers.new(name='UVMap')
_uv.uv.foreach_set('vector', [0.25, 1.0, 0.2812, 1.0, 0.2812, 1.0, 0.25, 1.0, 0.4375, 1.0, 0.4688, 1.0, 0.4688, 1.0, 0.4375, 1.0, 0.125, 1.0, 0.1562, 1.0, 0.1562, 1.0, 0.125, 1.0, 0.3125, 1.0, 0.3438, 1.0, 0.3438, 1.0, 0.3125, 1.0, 0.5938, 1.0, 0.625, 1.0, 0.625, 1.0, 0.5938, 1.0, 0.9062, 1.0, 0.9375, 1.0, 0.9375, 1.0, 0.9062, 1.0, 0.375, 1.0, 0.4062, 1.0, 0.4062, 1.0, 0.375, 1.0, 0.6562, 1.0, 0.6875, 1.0, 0.6875, 1.0, 0.6562, 1.0, 0.5312, 1.0, 0.5625, 1.0, 0.5625, 1.0, 0.5312, 1.0, 0.8438, 1.0, 0.875, 1.0, 0.875, 1.0, 0.8438, 1.0, 0.03125, 1.0, 0.0625, 1.0, 0.0625, 1.0, 0.03125, 1.0, 0.7188, 1.0, 0.75, 1.0, 0.75, 1.0, 0.7188, 1.0, 0.1562, 1.0, 0.1875, 1.0, 0.1875, 1.0, 0.1562, 1.0, 0.0625, 1.0, 0.09375, 1.0, 0.09375, 1.0, 0.0625, 1.0, 0.7812, 1.0, 0.8125, 1.0, 0.8125, 1.0, 0.7812, 1.0, 0.2188, 1.0, 0.25, 1.0, 0.25, 1.0, 0.2188, 1.0, 0.9375, 1.0, 0.9688, 1.0, 0.9688, 1.0, 0.9375, 1.0, 0.0, 1.0, 0.03125, 1.0, 0.03125, 1.0, 0.0, 1.0, 0.2812, 1.0, 0.3125, 1.0, 0.3125, 1.0, 0.2812, 1.0, 0.5625, 1.0, 0.5938, 1.0, 0.5938, 1.0, 0.5625, 1.0, 0.4688, 1.0, 0.5, 1.0, 0.5, 1.0, 0.4688, 1.0, 0.3438, 1.0, 0.375, 1.0, 0.375, 1.0, 0.3438, 1.0, 0.625, 1.0, 0.6562, 1.0, 0.6562, 1.0, 0.625, 1.0, 0.09375, 1.0, 0.125, 1.0, 0.125, 1.0, 0.09375, 1.0, 0.4062, 1.0, 0.4375, 1.0, 0.4375, 1.0, 0.4062, 1.0, 0.6875, 1.0, 0.7188, 1.0, 0.7188, 1.0, 0.6875, 1.0, 0.9688, 1.0, 1.0, 1.0, 1.0, 1.0, 0.9688, 1.0, 0.875, 1.0, 0.9062, 1.0, 0.9062, 1.0, 0.875, 1.0, 0.75, 1.0, 0.7812, 1.0, 0.7812, 1.0, 0.75, 1.0, 0.1875, 1.0, 0.2188, 1.0, 0.2188, 1.0, 0.1875, 1.0, 0.5, 1.0, 0.5312, 1.0, 0.5312, 1.0, 0.5, 1.0, 0.8125, 1.0, 0.8438, 1.0, 0.8438, 1.0, 0.8125, 1.0, 0.0625, 1.0, 0.09375, 1.0, 0.09375, 1.0, 0.0625, 1.0, 0.875, 1.0, 0.9062, 1.0, 0.9062, 1.0, 0.875, 1.0, 0.0, 0.0, 0.0, 0.0, 0.0, 0.0, 0.0, 0.0, 0.0, 1.0, 0.03125, 1.0, 0.03125, 1.0, 0.0, 1.0, 0.8438, 1.0, 0.875, 1.0, 0.875, 1.0, 0.8438, 1.0, 0.0, 0.0, 0.0, 0.0, 0.0, 0.0, 0.0, 0.0, 0.8125, 1.0, 0.8438, 1.0, 0.8438, 1.0, 0.8125, 1.0, 0.0, 0.0, 0.0, 0.0, 0.0, 0.0, 0.0, 0.0, 0.0, 0.0, 0.0, 0.0, 0.0, 0.0, 0.0, 0.0, 0.7812, 1.0, 0.8125, 1.0, 0.8125, 1.0, 0.7812, 1.0, 0.0, 0.0, 0.0, 0.0, 0.0, 0.0, 0.0, 0.0, 0.0, 0.0, 0.0, 0.0, 0.0, 0.0, 0.0, 0.0, 0.75, 1.0, 0.7812, 1.0, 0.7812, 1.0, 0.75, 1.0, 0.0, 0.0, 0.0, 0.0, 0.0, 0.0, 0.0, 0.0, 0.0, 0.0, 0.0, 0.0, 0.0, 0.0, 0.0, 0.0, 0.7188, 1.0, 0.75, 1.0, 0.75, 1.0, 0.7188, 1.0, 0.0, 0.0, 0.0, 0.0, 0.0, 0.0, 0.0, 0.0, 0.0, 0.0, 0.0, 0.0, 0.0, 0.0, 0.0, 0.0, 0.6875, 1.0, 0.7188, 1.0, 0.7188, 1.0, 0.6875, 1.0, 0.0, 0.0, 0.0, 0.0, 0.0, 0.0, 0.0, 0.0, 0.0, 0.0, 0.0, 0.0, 0.0, 0.0, 0.0, 0.0, 0.6562, 1.0, 0.6875, 1.0, 0.6875, 1.0, 0.6562, 1.0, 0.0, 0.0, 0.0, 0.0, 0.0, 0.0, 0.0, 0.0, 0.0, 0.0, 0.0, 0.0, 0.0, 0.0, 0.0, 0.0, 0.625, 1.0, 0.6562, 1.0, 0.6562, 1.0, 0.625, 1.0, 0.0, 0.0, 0.0, 0.0, 0.0, 0.0, 0.0, 0.0, 0.5938, 1.0, 0.625, 1.0, 0.625, 1.0, 0.5938, 1.0, 0.0, 0.0, 0.0, 0.0, 0.0, 0.0, 0.0, 0.0, 0.5625, 1.0, 0.5938, 1.0, 0.5938, 1.0, 0.5625, 1.0, 0.0, 0.0, 0.0, 0.0, 0.0, 0.0, 0.0, 0.0, 0.5312, 1.0, 0.5625, 1.0, 0.5625, 1.0, 0.5312, 1.0, 0.0, 0.0, 0.0, 0.0, 0.0, 0.0, 0.0, 0.0, 0.5, 1.0, 0.5312, 1.0, 0.5312, 1.0, 0.5, 1.0, 0.0, 0.0, 0.0, 0.0, 0.0, 0.0, 0.0, 0.0, 0.4688, 1.0, 0.5, 1.0, 0.5, 1.0, 0.4688, 1.0, 0.0, 0.0, 0.0, 0.0, 0.0, 0.0, 0.0, 0.0, 0.4375, 1.0, 0.4688, 1.0, 0.4688, 1.0, 0.4375, 1.0, 0.0, 0.0, 0.0, 0.0, 0.0, 0.0, 0.0, 0.0, 0.4062, 1.0, 0.4375, 1.0, 0.4375, 1.0, 0.4062, 1.0, 0.0, 0.0, 0.0, 0.0, 0.0, 0.0, 0.0, 0.0, 0.375, 1.0, 0.4062, 1.0, 0.4062, 1.0, 0.375, 1.0, 0.0, 0.0, 0.0, 0.0, 0.0, 0.0, 0.0, 0.0, 0.3438, 1.0, 0.375, 1.0, 0.375, 1.0, 0.3438, 1.0, 0.0, 0.0, 0.0, 0.0, 0.0, 0.0, 0.0, 0.0, 0.3125, 1.0, 0.3438, 1.0, 0.3438, 1.0, 0.3125, 1.0, 0.0, 0.0, 0.0, 0.0, 0.0, 0.0, 0.0, 0.0, 0.2812, 1.0, 0.3125, 1.0, 0.3125, 1.0, 0.2812, 1.0, 0.0, 0.0, 0.0, 0.0, 0.0, 0.0, 0.0, 0.0, 0.25, 1.0, 0.2812, 1.0, 0.2812, 1.0, 0.25, 1.0, 0.0, 0.0, 0.0, 0.0, 0.0, 0.0, 0.0, 0.0, 0.2188, 1.0, 0.25, 1.0, 0.25, 1.0, 0.2188, 1.0, 0.0, 0.0, 0.0, 0.0, 0.0, 0.0, 0.0, 0.0, 0.1875, 1.0, 0.2188, 1.0, 0.2188, 1.0, 0.1875, 1.0, 0.03125, 1.0, 0.0625, 1.0, 0.0625, 1.0, 0.03125, 1.0, 0.0, 0.0, 0.0, 0.0, 0.0, 0.0, 0.0, 0.0, 0.1562, 1.0, 0.1875, 1.0, 0.1875, 1.0, 0.1562, 1.0, 0.9688, 1.0, 1.0, 1.0, 1.0, 1.0, 0.9688, 1.0, 0.0, 0.0, 0.0, 0.0, 0.0, 0.0, 0.0, 0.0, 0.125, 1.0, 0.1562, 1.0, 0.1562, 1.0, 0.125, 1.0, 0.9375, 1.0, 0.9688, 1.0, 0.9688, 1.0, 0.9375, 1.0, 0.0, 0.0, 0.0, 0.0, 0.0, 0.0, 0.0, 0.0, 0.09375, 1.0, 0.125, 1.0, 0.125, 1.0, 0.09375, 1.0, 0.9062, 1.0, 0.9375, 1.0, 0.9375, 1.0, 0.9062, 1.0, 0.0, 0.0, 0.0, 0.0, 0.0, 0.0, 0.0, 0.0, 0.0, 0.0, 0.0, 0.0, 0.0, 0.0, 0.0, 0.0, 0.0, 0.0, 0.0, 0.0, 0.0, 0.0, 0.0, 0.0, 0.0, 0.0, 0.0, 0.0, 0.0, 0.0, 0.0, 0.0, 0.0, 0.0, 0.0, 0.0, 0.0, 0.0, 0.0, 0.0, 0.0, 0.0, 0.0, 0.0, 0.0, 0.0, 0.0, 0.0, 0.0, 0.0, 0.0, 0.0, 0.0, 0.0, 0.0, 0.0, 0.0, 0.0, 0.0, 0.0, 0.0, 0.0, 0.0, 0.0, 0.0, 0.0, 0.0, 0.0, 0.0, 0.0, 0.0, 0.0])
me_cylinder_001.materials.append(mat_material_004)
me_cylinder_001.use_remesh_fix_poles = True
me_cylinder_001.use_remesh_preserve_attributes = False
me_cylinder_001.use_mirror_vertex_groups = False
me_cylinder_001.update()
me_cylinder_003 = bpy.data.meshes.new('Cylinder.003')
me_cylinder_003.from_pydata([(0.4207, 7.907, 4.518), (0.5477, 7.888, 4.614), (1.772, 8.242, 4.078), (0.4915, 8.37, 3.294), (1.625, 8.443, 3.485), (1.759, 8.355, 3.768), (1.732, 8.181, 4.228), (0.9362, 8.48, 3.149), (1.249, 8.5, 3.202), (0.234, 7.978, 4.265), (0.1815, 8.026, 4.117), (0.2772, 8.26, 3.519), (0.2081, 8.2, 3.658), (0.7787, 8.453, 3.168), (0.6286, 8.416, 3.217), (1.095, 8.496, 3.16), (1.392, 8.493, 3.272), (1.519, 8.473, 3.367), (1.706, 8.403, 3.621), (1.781, 8.3, 3.923), (1.663, 8.121, 4.367), (1.567, 8.063, 4.49), (1.448, 8.01, 4.592), (1.311, 7.964, 4.669), (1.161, 7.927, 4.718), (1.004, 7.9, 4.737), (0.845, 7.884, 4.725), (0.691, 7.88, 4.684), (0.3147, 7.938, 4.401), (0.1593, 8.08, 3.963), (0.1683, 8.139, 3.808), (0.3729, 8.318, 3.396)], [(14, 3), (10, 9)], [])
_uv = me_cylinder_003.uv_layers.new(name='UVMap')
_uv.uv.foreach_set('vector', [])
me_cylinder_003.materials.append(mat_material_004)
me_cylinder_003.use_remesh_fix_poles = True
me_cylinder_003.use_remesh_preserve_attributes = False
me_cylinder_003.use_mirror_vertex_groups = False
me_cylinder_003.update()
me_cube_002 = bpy.data.meshes.new('Cube.002')
me_cube_002.from_pydata([(-0.8743, 0.6663, -0.6595), (-0.8743, 0.6663, 2.168), (0.6651, 0.6663, -0.6595), (0.6651, 0.6663, 2.168), (-1.0, 0.1586, -0.8039), (-1.0, 0.1586, 2.461), (-1.0, 1.843, -0.8039), (-1.0, 1.843, 2.461), (0.7952, 0.1586, -0.8039), (0.7952, 0.1586, 2.461), (0.7952, 1.843, -0.8039), (0.7952, 1.843, 2.461), (-1.181, 0.0935, 2.47), (-1.181, 0.0935, 2.529), (-1.181, 1.905, 2.47), (-1.181, 1.905, 2.529), (0.9673, 0.0935, 2.47), (0.9673, 0.0935, 2.529), (0.9673, 1.905, 2.47), (0.9673, 1.905, 2.529), (-0.8743, 1.843, -0.6595), (-0.8743, 1.843, 2.168), (0.6651, 1.843, -0.6595), (0.6651, 1.843, 2.168), (-0.8743, 0.6702, 0.6962), (-0.8743, 0.6702, 0.8121), (-0.8743, 1.839, 0.6962), (-0.8743, 1.839, 0.8121), (0.6651, 0.6702, 0.6962), (0.6651, 0.6702, 0.8121), (0.6651, 1.839, 0.6962), (0.6651, 1.839, 0.8121)], [], [(4, 5, 7, 6), (10, 11, 9, 8), (8, 9, 5, 4), (6, 10, 8, 4), (11, 7, 5, 9), (12, 13, 15, 14), (14, 15, 19, 18), (18, 19, 17, 16), (16, 17, 13, 12), (14, 18, 16, 12), (19, 15, 13, 17), (1, 0, 20, 21), (2, 3, 23, 22), (2, 0, 1, 3), (20, 0, 2, 22), (3, 1, 21, 23), (20, 6, 7, 11, 10, 22, 23, 21), (10, 6, 20, 22), (24, 25, 27, 26), (26, 27, 31, 30), (30, 31, 29, 28), (28, 29, 25, 24), (26, 30, 28, 24), (31, 27, 25, 29)])
_uv = me_cube_002.uv_layers.new(name='UVMap')
_uv.uv.foreach_set('vector', [0.375, 0.0, 0.625, 0.0, 0.625, 0.25, 0.375, 0.25, 0.375, 0.5, 0.625, 0.5, 0.625, 0.75, 0.375, 0.75, 0.375, 0.75, 0.625, 0.75, 0.625, 1.0, 0.375, 1.0, 0.125, 0.5, 0.375, 0.5, 0.375, 0.75, 0.125, 0.75, 0.625, 0.5, 0.875, 0.5, 0.875, 0.75, 0.625, 0.75, 0.375, 0.0, 0.625, 0.0, 0.625, 0.25, 0.375, 0.25, 0.375, 0.25, 0.625, 0.25, 0.625, 0.5, 0.375, 0.5, 0.375, 0.5, 0.625, 0.5, 0.625, 0.75, 0.375, 0.75, 0.375, 0.75, 0.625, 0.75, 0.625, 1.0, 0.375, 1.0, 0.125, 0.5, 0.375, 0.5, 0.375, 0.75, 0.125, 0.75, 0.625, 0.5, 0.875, 0.5, 0.875, 0.75, 0.625, 0.75, 0.625, 0.0, 0.375, 0.0, 0.375, 0.2374, 0.625, 0.2374, 0.375, 0.75, 0.625, 0.75, 0.625, 0.5126, 0.375, 0.5126, 0.375, 0.75, 0.375, 1.0, 0.625, 1.0, 0.625, 0.75, 0.125, 0.5126, 0.125, 0.75, 0.375, 0.75, 0.375, 0.5126, 0.625, 0.75, 0.875, 0.75, 0.875, 0.5126, 0.625, 0.5126, 0.3861, 0.2675, 0.375, 0.25, 0.625, 0.25, 0.625, 0.5, 0.375, 0.5, 0.3861, 0.4819, 0.6026, 0.4819, 0.6026, 0.2675, 0.375, 0.5, 0.375, 0.25, 0.3861, 0.2675, 0.3861, 0.4819, 0.375, 0.0, 0.625, 0.0, 0.625, 0.25, 0.375, 0.25, 0.375, 0.25, 0.625, 0.25, 0.625, 0.5, 0.375, 0.5, 0.375, 0.5, 0.625, 0.5, 0.625, 0.75, 0.375, 0.75, 0.375, 0.75, 0.625, 0.75, 0.625, 1.0, 0.375, 1.0, 0.125, 0.5, 0.375, 0.5, 0.375, 0.75, 0.125, 0.75, 0.625, 0.5, 0.875, 0.5, 0.875, 0.75, 0.625, 0.75])
me_cube_002.materials.append(mat_material_001)
me_cube_002.use_remesh_fix_poles = True
me_cube_002.use_remesh_preserve_attributes = False
me_cube_002.use_mirror_vertex_groups = False
me_cube_002.update()
me_cube_001 = bpy.data.meshes.new('Cube.001')
me_cube_001.from_pydata([(-0.9292, 0.2531, 2.538), (-0.9292, 0.2531, 3.01), (-0.9292, 1.738, 2.538), (-0.9292, 1.738, 2.723), (0.7266, 0.2531, 2.538), (0.7266, 0.2531, 3.01), (0.7266, 1.738, 2.538), (0.7266, 1.738, 2.723)], [], [(0, 1, 3, 2), (2, 3, 7, 6), (6, 7, 5, 4), (4, 5, 1, 0), (2, 6, 4, 0), (7, 3, 1, 5)])
_uv = me_cube_001.uv_layers.new(name='UVMap')
_uv.uv.foreach_set('vector', [0.375, 0.0, 0.625, 0.0, 0.625, 0.25, 0.375, 0.25, 0.375, 0.25, 0.625, 0.25, 0.625, 0.5, 0.375, 0.5, 0.375, 0.5, 0.625, 0.5, 0.625, 0.75, 0.375, 0.75, 0.375, 0.75, 0.625, 0.75, 0.625, 1.0, 0.375, 1.0, 0.125, 0.5, 0.375, 0.5, 0.375, 0.75, 0.125, 0.75, 0.625, 0.5, 0.875, 0.5, 0.875, 0.75, 0.625, 0.75])
me_cube_001.materials.append(mat_material_006)
me_cube_001.use_remesh_fix_poles = True
me_cube_001.use_remesh_preserve_attributes = False
me_cube_001.use_mirror_vertex_groups = False
me_cube_001.update()

# ---- objects
ob_cube_002 = bpy.data.objects.new('Cube.002', me_cube_004)
ob_plane = bpy.data.objects.new('Plane', me_plane)
ob_cylinder = bpy.data.objects.new('Cylinder', me_cylinder)
ob_cylinder_001 = bpy.data.objects.new('Cylinder.001', me_cylinder_002)
ob_cylinder_002 = bpy.data.objects.new('Cylinder.002', me_cylinder_001)
ob_cylinder_003 = bpy.data.objects.new('Cylinder.003', me_cylinder_003)
ob_cube = bpy.data.objects.new('Cube', me_cube_002)
ob_cube_003 = bpy.data.objects.new('Cube.003', me_cube_001)

# ---- transforms, parenting, visibility, modifiers, constraints
ob_cube_002.location = (0.9905, 1.991, 3.166)
ob_cube_002.rotation_euler = (0.02763, 6.134e-18, 8.474e-20)
ob_cube_002.scale = (1.0, 0.9051, 0.07978)
ob_cube_002.lineart.crease_threshold = 0.0
ob_plane.location = (0.8954, 2.07, 2.858)
ob_plane.rotation_euler = (-0.1957, -4.318e-17, 4.239e-18)
ob_plane.scale = (0.7417, 0.571, 0.8067)
ob_plane.lineart.crease_threshold = 0.0
ob_cylinder.location = (1.567, 1.384, 2.987)
ob_cylinder.scale = (0.07107, 0.07107, 0.03532)
ob_cylinder.lineart.crease_threshold = 0.0
ob_cylinder_001.location = (1.569, 1.419, 3.185)
ob_cylinder_001.scale = (0.0409, 0.02454, 0.0409)
ob_cylinder_001.lineart.crease_threshold = 0.0
ob_cylinder_002.location = (1.569, 1.419, 3.185)
ob_cylinder_002.scale = (0.0409, 0.02454, 0.0409)
ob_cylinder_002.lineart.crease_threshold = 0.0
ob_cylinder_003.location = (1.569, 1.419, 3.185)
ob_cylinder_003.scale = (0.0409, 0.02454, 0.0409)
ob_cylinder_003.lineart.crease_threshold = 0.0
ob_cube.location = (1.0, 1.0, 0.0)
ob_cube.lineart.crease_threshold = 0.0
ob_cube_003.location = (1.0, 1.0, 0.0)
ob_cube_003.lineart.crease_threshold = 0.0

# ---- collection membership
scene.collection.objects.link(ob_cube_002)
scene.collection.objects.link(ob_plane)
scene.collection.objects.link(ob_cylinder)
scene.collection.objects.link(ob_cylinder_001)
scene.collection.objects.link(ob_cylinder_002)
scene.collection.objects.link(ob_cylinder_003)
col_collection.objects.link(ob_cube)
col_collection.objects.link(ob_cube_003)

# ---- scene / render settings (as saved in the file)
scene.frame_start = 1; scene.frame_end = 250; scene.frame_set(1)
scene.render.engine = 'BLENDER_EEVEE_NEXT'
scene.cycles.use_denoising = False
scene.cycles.samples = 128
scene.cycles.sampling_pattern = 'TABULATED_SOBOL'
scene.cycles.use_adaptive_sampling = False
scene.cycles.use_light_tree = False
scene.view_settings.view_transform = 'Filmic'
bpy.context.view_layer.update()

# ---- added for rendering (the .blend has no active camera and no usable light): camera, sun
cam_auto = bpy.data.cameras.new('AutoCamera')
cam_auto.lens = 50.0
cam_auto.sensor_width = 36.0
cam_auto.clip_end = 1000.0
ob_auto_camera = bpy.data.objects.new('AutoCamera', cam_auto)
scene.collection.objects.link(ob_auto_camera)
ob_auto_camera.location = (5.55563, -3.59583, 5.01772)
ob_auto_camera.rotation_euler = (1.09748, -7.21219e-08, 0.694738)
scene.camera = ob_auto_camera
light_auto_sun = bpy.data.lights.new('AutoSun', 'SUN')
light_auto_sun.energy = 3.0
light_auto_sun.angle = 0.0523599
ob_auto_sun = bpy.data.objects.new('AutoSun', light_auto_sun)
scene.collection.objects.link(ob_auto_sun)
ob_auto_sun.rotation_euler = (0.872665, 0.174533, 0.523599)
bpy.context.view_layer.update()

